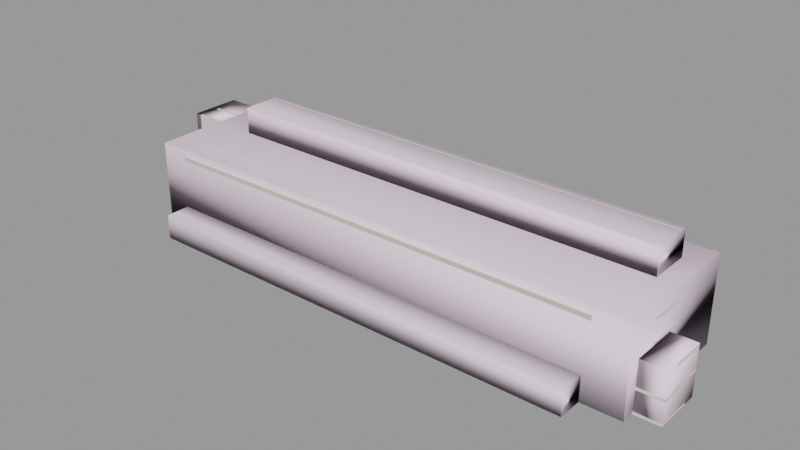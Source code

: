 # Source: metal_pile.blend  (saved by Blender 2.92.15; exported with 4.5.12 LTS)
import bpy
from mathutils import Matrix  # noqa: F401  (used for matrix-valued properties, if any)

bpy.ops.wm.read_factory_settings(use_empty=True)
scene = bpy.context.scene
scene.name = 'metal_pile.qc'

# ---- collections
col_metal_pile = bpy.data.collections.new('metal_pile'); scene.collection.children.link(col_metal_pile)

# ---- materials (node trees are filled in below, after node groups)
mat_metal_pile = bpy.data.materials.new('metal_pile')
mat_metal_pile.use_transparent_shadow = False
mat_metal_pile.diffuse_color = (0.6986, 0.7066, 0.6201, 1.0)
mat_phy = bpy.data.materials.new('  phy')
mat_phy.use_transparent_shadow = False
mat_phy.diffuse_color = (0.9705, 0.8036, 0.9426, 1.0)

# ---- material node trees

# ---- meshes
me_metal_pile_reference = bpy.data.meshes.new('metal_pile_reference')
me_metal_pile_reference.from_pydata([(46.64, 15.94, -16.31), (46.64, 15.94, -10.32), (46.64, 14.45, -16.31), (46.64, 14.45, -10.32), (48.73, 9.804, -16.31), (48.73, 20.59, -16.31), (-87.01, 9.804, -16.31), (-87.01, 20.59, -16.31), (48.73, 9.804, -17.06), (48.73, 20.59, -17.06), (-87.01, 9.804, -17.06), (-87.01, 20.59, -17.06), (-84.92, 14.45, -10.32), (-84.92, 14.45, -16.31), (-84.92, 15.94, -10.32), (-84.92, 15.94, -16.31), (-62.26, 15.0, 16.32), (73.48, 15.0, 16.32), (-62.26, 4.454, 14.03), (73.48, 4.454, 14.03), (-62.26, 14.84, 17.06), (-62.26, 4.294, 14.77), (73.48, 4.294, 14.77), (73.48, 14.84, 17.06), (73.48, 5.725, 8.185), (73.48, 16.27, 10.48), (-62.26, 5.725, 8.185), (-62.26, 16.27, 10.48), (73.48, 5.885, 7.448), (73.48, 16.43, 9.739), (-62.26, 5.885, 7.448), (-62.26, 16.43, 9.739), (-60.17, 8.996, 15.02), (-60.17, 10.27, 9.172), (71.4, 8.996, 15.02), (71.4, 10.27, 9.172), (-60.17, 10.45, 15.34), (-60.17, 11.73, 9.489), (71.4, 10.45, 15.34), (71.4, 11.73, 9.489), (-66.51, -16.71, 7.385), (69.23, -16.71, 7.385), (-66.51, -13.92, -3.036), (69.23, -13.92, -3.036), (-66.51, -17.44, 7.19), (-66.51, -14.65, -3.231), (69.23, -14.65, -3.231), (69.23, -17.44, 7.19), (69.23, -8.137, -1.487), (69.23, -10.93, 8.934), (-66.51, -8.137, -1.487), (-66.51, -10.93, 8.934), (69.23, -7.408, -1.292), (69.23, -10.2, 9.129), (-66.51, -7.408, -1.292), (-66.51, -10.2, 9.129), (-64.42, -15.12, 1.454), (-64.42, -9.34, 3.003), (67.15, -15.12, 1.454), (67.15, -9.34, 3.003), (-64.42, -15.51, 2.895), (-64.42, -9.726, 4.444), (67.15, -15.51, 2.895), (67.15, -9.726, 4.444), (-56.22, 4.428, 4.665), (79.52, 4.428, 4.665), (-56.22, -6.36, 4.665), (79.52, -6.36, 4.665), (-56.22, 4.428, 5.419), (-56.22, -6.36, 5.419), (79.52, -6.36, 5.419), (79.52, 4.428, 5.419), (79.52, -6.36, -1.32), (79.52, 4.428, -1.32), (-56.22, -6.36, -1.32), (-56.22, 4.428, -1.32), (79.52, -6.36, -2.074), (79.52, 4.428, -2.074), (-56.22, -6.36, -2.074), (-56.22, 4.428, -2.074), (-54.13, -1.712, 4.665), (-54.13, -1.712, -1.32), (77.43, -1.712, 4.665), (77.43, -1.712, -1.32), (-54.13, -0.2199, 4.665), (-54.13, -0.2199, -1.32), (77.43, -0.2199, 4.665), (77.43, -0.2199, -1.32), (-84.97, 5.671, 8.769), (50.78, 5.671, 8.769), (-84.97, 5.671, -2.02), (50.78, 5.671, -2.02), (-84.97, 4.917, 8.769), (-84.97, 4.917, -2.02), (50.78, 4.917, -2.02), (50.78, 4.917, 8.769), (50.78, 11.66, -2.02), (50.78, 11.66, 8.769), (-84.97, 11.66, -2.02), (-84.97, 11.66, 8.769), (50.78, 12.41, -2.02), (50.78, 12.41, 8.769), (-84.97, 12.41, -2.02), (-84.97, 12.41, 8.769), (-82.88, 5.671, 2.628), (-82.88, 11.66, 2.628), (48.69, 5.671, 2.628), (48.69, 11.66, 2.628), (-82.88, 5.671, 4.12), (-82.88, 11.66, 4.12), (48.69, 5.671, 4.12), (48.69, 11.66, 4.12), (-71.52, 24.31, 4.51), (64.22, 24.31, 4.51), (-71.52, 13.73, 6.619), (64.22, 13.73, 6.619), (-71.52, 24.46, 5.249), (-71.52, 13.88, 7.358), (64.22, 13.88, 7.358), (64.22, 24.46, 5.249), (64.22, 12.56, 0.7497), (64.22, 23.14, -1.36), (-71.52, 12.56, 0.7497), (-71.52, 23.14, -1.36), (64.22, 12.42, 0.01029), (64.22, 23.0, -2.099), (-71.52, 12.42, 0.01029), (-71.52, 23.0, -2.099), (-69.44, 18.29, 5.71), (-69.44, 17.12, -0.1591), (62.13, 18.29, 5.71), (62.13, 17.12, -0.1591), (-69.44, 19.75, 5.419), (-69.44, 18.58, -0.4508), (62.13, 19.75, 5.419), (62.13, 18.58, -0.4508), (-56.77, -15.84, 1.271), (78.98, -15.84, 1.271), (-56.77, -15.84, -9.518), (78.98, -15.84, -9.518), (-56.77, -16.6, 1.271), (-56.77, -16.6, -9.518), (78.98, -16.6, -9.518), (78.98, -16.6, 1.271), (78.98, -9.856, -9.518), (78.98, -9.856, 1.271), (-56.77, -9.856, -9.518), (-56.77, -9.856, 1.271), (78.98, -9.102, -9.518), (78.98, -9.102, 1.271), (-56.77, -9.102, -9.518), (-56.77, -9.102, 1.271), (-54.68, -15.84, -4.87), (-54.68, -9.856, -4.87), (76.89, -15.84, -4.87), (76.89, -9.856, -4.87), (-54.68, -15.84, -3.378), (-54.68, -9.856, -3.378), (76.89, -15.84, -3.378), (76.89, -9.856, -3.378), (-48.73, 1.557, -2.833), (87.01, 1.557, -2.833), (-48.73, -9.232, -2.833), (87.01, -9.232, -2.833), (-48.73, 1.557, -2.079), (-48.73, -9.232, -2.079), (87.01, -9.232, -2.079), (87.01, 1.557, -2.079), (87.01, -9.232, -8.818), (87.01, 1.557, -8.818), (-48.73, -9.232, -8.818), (-48.73, 1.557, -8.818), (87.01, -9.232, -9.572), (87.01, 1.557, -9.572), (-48.73, -9.232, -9.572), (-48.73, 1.557, -9.572), (-46.64, -4.584, -2.833), (-46.64, -4.584, -8.818), (84.92, -4.584, -2.833), (84.92, -4.584, -8.818), (-46.64, -3.091, -2.833), (-46.64, -3.091, -8.818), (84.92, -3.091, -2.833), (84.92, -3.091, -8.818), (-66.13, 13.26, -2.833), (69.62, 13.26, -2.833), (-66.13, 2.472, -2.833), (69.62, 2.472, -2.833), (-66.13, 13.26, -2.079), (-66.13, 2.472, -2.079), (69.62, 2.472, -2.079), (69.62, 13.26, -2.079), (69.62, 2.472, -8.818), (69.62, 13.26, -8.818), (-66.13, 2.472, -8.818), (-66.13, 13.26, -8.818), (69.62, 2.472, -9.572), (69.62, 13.26, -9.572), (-66.13, 2.472, -9.572), (-66.13, 13.26, -9.572), (-64.04, 7.12, -2.833), (-64.04, 7.12, -8.818), (67.53, 7.12, -2.833), (67.53, 7.12, -8.818), (-64.04, 8.612, -2.833), (-64.04, 8.612, -8.818), (67.53, 8.612, -2.833), (67.53, 8.612, -8.818), (-75.56, 24.15, -2.833), (60.19, 24.15, -2.833), (-75.56, 13.36, -2.833), (60.19, 13.36, -2.833), (-75.56, 24.15, -2.079), (-75.56, 13.36, -2.079), (60.19, 13.36, -2.079), (60.19, 24.15, -2.079), (60.19, 13.36, -8.818), (60.19, 24.15, -8.818), (-75.56, 13.36, -8.818), (-75.56, 24.15, -8.818), (60.19, 13.36, -9.572), (60.19, 24.15, -9.572), (-75.56, 13.36, -9.572), (-75.56, 24.15, -9.572), (-73.47, 18.01, -2.833), (-73.47, 18.01, -8.818), (58.1, 18.01, -2.833), (58.1, 18.01, -8.818), (-73.47, 19.5, -2.833), (-73.47, 19.5, -8.818), (58.1, 19.5, -2.833), (58.1, 19.5, -8.818), (-68.09, -13.67, -10.32), (67.65, -13.67, -10.32), (-68.09, -24.46, -10.32), (67.65, -24.46, -10.32), (-68.09, -13.67, -9.568), (-68.09, -24.46, -9.568), (67.65, -24.46, -9.568), (67.65, -13.67, -9.568), (67.65, -24.46, -16.31), (67.65, -13.67, -16.31), (-68.09, -24.46, -16.31), (-68.09, -13.67, -16.31), (67.65, -24.46, -17.06), (67.65, -13.67, -17.06), (-68.09, -24.46, -17.06), (-68.09, -13.67, -17.06), (-66.0, -19.81, -10.32), (-66.0, -19.81, -16.31), (65.56, -19.81, -10.32), (65.56, -19.81, -16.31), (-66.0, -18.32, -10.32), (-66.0, -18.32, -16.31), (65.56, -18.32, -10.32), (65.56, -18.32, -16.31), (-48.73, -2.321, -10.32), (87.01, -2.321, -10.32), (-48.73, -13.11, -10.32), (87.01, -13.11, -10.32), (-48.73, -2.321, -9.568), (-48.73, -13.11, -9.568), (87.01, -13.11, -9.568), (87.01, -2.321, -9.568), (87.01, -13.11, -16.31), (87.01, -2.321, -16.31), (-48.73, -13.11, -16.31), (-48.73, -2.321, -16.31), (87.01, -13.11, -17.06), (87.01, -2.321, -17.06), (-48.73, -13.11, -17.06), (-48.73, -2.321, -17.06), (-46.64, -8.461, -10.32), (-46.64, -8.461, -16.31), (84.92, -8.461, -10.32), (84.92, -8.461, -16.31), (-46.64, -6.969, -10.32), (-46.64, -6.969, -16.31), (84.92, -6.969, -10.32), (84.92, -6.969, -16.31), (-75.74, 9.383, -10.32), (60.0, 9.383, -10.32), (-75.74, -1.406, -10.32), (60.0, -1.406, -10.32), (-75.74, 9.383, -9.568), (-75.74, -1.406, -9.568), (60.0, -1.406, -9.568), (60.0, 9.383, -9.568), (60.0, -1.406, -16.31), (60.0, 9.383, -16.31), (-75.74, -1.406, -16.31), (-75.74, 9.383, -16.31), (60.0, -1.406, -17.06), (60.0, 9.383, -17.06), (-75.74, -1.406, -17.06), (-75.74, 9.383, -17.06), (-73.66, 3.242, -10.32), (-73.66, 3.242, -16.31), (57.91, 3.242, -10.32), (57.91, 3.242, -16.31), (-73.66, 4.734, -10.32), (-73.66, 4.734, -16.31), (57.91, 4.734, -10.32), (57.91, 4.734, -16.31), (-87.01, 20.59, -10.32), (48.73, 20.59, -10.32), (-87.01, 9.804, -10.32), (48.73, 9.804, -10.32), (-87.01, 20.59, -9.568), (-87.01, 9.804, -9.568), (48.73, 9.804, -9.568), (48.73, 20.59, -9.568)], [], [(0, 1, 2), (1, 3, 2), (4, 5, 6), (5, 7, 6), (8, 9, 4), (9, 5, 4), (10, 8, 6), (8, 4, 6), (11, 10, 7), (10, 6, 7), (7, 5, 11), (5, 9, 11), (11, 9, 10), (9, 8, 10), (12, 13, 3), (13, 2, 3), (14, 15, 12), (15, 13, 12), (1, 0, 14), (0, 15, 14), (16, 17, 18), (17, 19, 18), (16, 18, 20), (18, 21, 20), (19, 17, 22), (17, 23, 22), (20, 23, 16), (23, 17, 16), (21, 22, 20), (22, 23, 20), (18, 19, 21), (19, 22, 21), (24, 25, 26), (25, 27, 26), (28, 29, 24), (29, 25, 24), (30, 28, 26), (28, 24, 26), (31, 30, 27), (30, 26, 27), (27, 25, 31), (25, 29, 31), (31, 29, 30), (29, 28, 30), (32, 33, 34), (33, 35, 34), (36, 37, 32), (37, 33, 32), (38, 39, 36), (39, 37, 36), (39, 38, 35), (38, 34, 35), (40, 41, 42), (41, 43, 42), (40, 42, 44), (42, 45, 44), (43, 41, 46), (41, 47, 46), (44, 47, 40), (47, 41, 40), (45, 46, 44), (46, 47, 44), (42, 43, 45), (43, 46, 45), (48, 49, 50), (49, 51, 50), (52, 53, 48), (53, 49, 48), (54, 52, 50), (52, 48, 50), (55, 54, 51), (54, 50, 51), (51, 49, 55), (49, 53, 55), (55, 53, 54), (53, 52, 54), (56, 57, 58), (57, 59, 58), (60, 61, 56), (61, 57, 56), (62, 63, 60), (63, 61, 60), (63, 62, 59), (62, 58, 59), (64, 65, 66), (65, 67, 66), (64, 66, 68), (66, 69, 68), (67, 65, 70), (65, 71, 70), (68, 71, 64), (71, 65, 64), (69, 70, 68), (70, 71, 68), (66, 67, 69), (67, 70, 69), (72, 73, 74), (73, 75, 74), (76, 77, 72), (77, 73, 72), (78, 76, 74), (76, 72, 74), (79, 78, 75), (78, 74, 75), (75, 73, 79), (73, 77, 79), (79, 77, 78), (77, 76, 78), (80, 81, 82), (81, 83, 82), (84, 85, 80), (85, 81, 80), (86, 87, 84), (87, 85, 84), (87, 86, 83), (86, 82, 83), (88, 89, 90), (89, 91, 90), (88, 90, 92), (90, 93, 92), (91, 89, 94), (89, 95, 94), (92, 95, 88), (95, 89, 88), (93, 94, 92), (94, 95, 92), (90, 91, 93), (91, 94, 93), (96, 97, 98), (97, 99, 98), (100, 101, 96), (101, 97, 96), (102, 100, 98), (100, 96, 98), (103, 102, 99), (102, 98, 99), (99, 97, 103), (97, 101, 103), (103, 101, 102), (101, 100, 102), (104, 105, 106), (105, 107, 106), (108, 109, 104), (109, 105, 104), (110, 111, 108), (111, 109, 108), (111, 110, 107), (110, 106, 107), (112, 113, 114), (113, 115, 114), (112, 114, 116), (114, 117, 116), (115, 113, 118), (113, 119, 118), (116, 119, 112), (119, 113, 112), (117, 118, 116), (118, 119, 116), (114, 115, 117), (115, 118, 117), (120, 121, 122), (121, 123, 122), (124, 125, 120), (125, 121, 120), (126, 124, 122), (124, 120, 122), (127, 126, 123), (126, 122, 123), (123, 121, 127), (121, 125, 127), (127, 125, 126), (125, 124, 126), (128, 129, 130), (129, 131, 130), (132, 133, 128), (133, 129, 128), (134, 135, 132), (135, 133, 132), (135, 134, 131), (134, 130, 131), (136, 137, 138), (137, 139, 138), (136, 138, 140), (138, 141, 140), (139, 137, 142), (137, 143, 142), (140, 143, 136), (143, 137, 136), (141, 142, 140), (142, 143, 140), (138, 139, 141), (139, 142, 141), (144, 145, 146), (145, 147, 146), (148, 149, 144), (149, 145, 144), (150, 148, 146), (148, 144, 146), (151, 150, 147), (150, 146, 147), (147, 145, 151), (145, 149, 151), (151, 149, 150), (149, 148, 150), (152, 153, 154), (153, 155, 154), (156, 157, 152), (157, 153, 152), (158, 159, 156), (159, 157, 156), (159, 158, 155), (158, 154, 155), (160, 161, 162), (161, 163, 162), (160, 162, 164), (162, 165, 164), (163, 161, 166), (161, 167, 166), (164, 167, 160), (167, 161, 160), (165, 166, 164), (166, 167, 164), (162, 163, 165), (163, 166, 165), (168, 169, 170), (169, 171, 170), (172, 173, 168), (173, 169, 168), (174, 172, 170), (172, 168, 170), (175, 174, 171), (174, 170, 171), (171, 169, 175), (169, 173, 175), (175, 173, 174), (173, 172, 174), (176, 177, 178), (177, 179, 178), (180, 181, 176), (181, 177, 176), (182, 183, 180), (183, 181, 180), (183, 182, 179), (182, 178, 179), (184, 185, 186), (185, 187, 186), (184, 186, 188), (186, 189, 188), (187, 185, 190), (185, 191, 190), (188, 191, 184), (191, 185, 184), (189, 190, 188), (190, 191, 188), (186, 187, 189), (187, 190, 189), (192, 193, 194), (193, 195, 194), (196, 197, 192), (197, 193, 192), (198, 196, 194), (196, 192, 194), (199, 198, 195), (198, 194, 195), (195, 193, 199), (193, 197, 199), (199, 197, 198), (197, 196, 198), (200, 201, 202), (201, 203, 202), (204, 205, 200), (205, 201, 200), (206, 207, 204), (207, 205, 204), (207, 206, 203), (206, 202, 203), (208, 209, 210), (209, 211, 210), (208, 210, 212), (210, 213, 212), (211, 209, 214), (209, 215, 214), (212, 215, 208), (215, 209, 208), (213, 214, 212), (214, 215, 212), (210, 211, 213), (211, 214, 213), (216, 217, 218), (217, 219, 218), (220, 221, 216), (221, 217, 216), (222, 220, 218), (220, 216, 218), (223, 222, 219), (222, 218, 219), (219, 217, 223), (217, 221, 223), (223, 221, 222), (221, 220, 222), (224, 225, 226), (225, 227, 226), (228, 229, 224), (229, 225, 224), (230, 231, 228), (231, 229, 228), (231, 230, 227), (230, 226, 227), (232, 233, 234), (233, 235, 234), (232, 234, 236), (234, 237, 236), (235, 233, 238), (233, 239, 238), (236, 239, 232), (239, 233, 232), (237, 238, 236), (238, 239, 236), (234, 235, 237), (235, 238, 237), (240, 241, 242), (241, 243, 242), (244, 245, 240), (245, 241, 240), (246, 244, 242), (244, 240, 242), (247, 246, 243), (246, 242, 243), (243, 241, 247), (241, 245, 247), (247, 245, 246), (245, 244, 246), (248, 249, 250), (249, 251, 250), (252, 253, 248), (253, 249, 248), (254, 255, 252), (255, 253, 252), (255, 254, 251), (254, 250, 251), (256, 257, 258), (257, 259, 258), (256, 258, 260), (258, 261, 260), (259, 257, 262), (257, 263, 262), (260, 263, 256), (263, 257, 256), (261, 262, 260), (262, 263, 260), (258, 259, 261), (259, 262, 261), (264, 265, 266), (265, 267, 266), (268, 269, 264), (269, 265, 264), (270, 268, 266), (268, 264, 266), (271, 270, 267), (270, 266, 267), (267, 265, 271), (265, 269, 271), (271, 269, 270), (269, 268, 270), (272, 273, 274), (273, 275, 274), (276, 277, 272), (277, 273, 272), (278, 279, 276), (279, 277, 276), (279, 278, 275), (278, 274, 275), (280, 281, 282), (281, 283, 282), (280, 282, 284), (282, 285, 284), (283, 281, 286), (281, 287, 286), (284, 287, 280), (287, 281, 280), (285, 286, 284), (286, 287, 284), (282, 283, 285), (283, 286, 285), (288, 289, 290), (289, 291, 290), (292, 293, 288), (293, 289, 288), (294, 292, 290), (292, 288, 290), (295, 294, 291), (294, 290, 291), (291, 289, 295), (289, 293, 295), (295, 293, 294), (293, 292, 294), (296, 297, 298), (297, 299, 298), (300, 301, 296), (301, 297, 296), (302, 303, 300), (303, 301, 300), (303, 302, 299), (302, 298, 299), (304, 305, 306), (305, 307, 306), (304, 306, 308), (306, 309, 308), (307, 305, 310), (305, 311, 310), (308, 311, 304), (311, 305, 304), (309, 310, 308), (310, 311, 308), (306, 307, 309), (307, 310, 309)])
me_metal_pile_reference.polygons.foreach_set('use_smooth', [True] * 416)
_k = set([(0, 1), (2, 3), (4, 5), (4, 6), (4, 8), (5, 7), (5, 9), (6, 7), (6, 10), (7, 11), (8, 9), (8, 10), (9, 11), (10, 11), (12, 13), (14, 15), (16, 17), (16, 18), (16, 20), (17, 19), (17, 23), (18, 19), (18, 21), (19, 22), (20, 21), (20, 23), (21, 22), (22, 23), (24, 25), (24, 26), (24, 28), (25, 27), (25, 29), (26, 27), (26, 30), (27, 31), (28, 29), (28, 30), (29, 31), (30, 31), (32, 33), (34, 35), (36, 37), (38, 39), (40, 41), (40, 42), (40, 44), (41, 43), (41, 47), (42, 43), (42, 45), (43, 46), (44, 45), (44, 47), (45, 46), (46, 47), (48, 49), (48, 50), (48, 52), (49, 51), (49, 53), (50, 51), (50, 54), (51, 55), (52, 53), (52, 54), (53, 55), (54, 55), (56, 57), (58, 59), (60, 61), (62, 63), (64, 65), (64, 66), (64, 68), (65, 67), (65, 71), (66, 67), (66, 69), (67, 70), (68, 69), (68, 71), (69, 70), (70, 71), (72, 73), (72, 74), (72, 76), (73, 75), (73, 77), (74, 75), (74, 78), (75, 79), (76, 77), (76, 78), (77, 79), (78, 79), (80, 81), (82, 83), (84, 85), (86, 87), (88, 89), (88, 90), (88, 92), (89, 91), (89, 95), (90, 91), (90, 93), (91, 94), (92, 93), (92, 95), (93, 94), (94, 95), (96, 97), (96, 98), (96, 100), (97, 99), (97, 101), (98, 99), (98, 102), (99, 103), (100, 101), (100, 102), (101, 103), (102, 103), (104, 105), (106, 107), (108, 109), (110, 111), (112, 113), (112, 114), (112, 116), (113, 115), (113, 119), (114, 115), (114, 117), (115, 118), (116, 117), (116, 119), (117, 118), (118, 119), (120, 121), (120, 122), (120, 124), (121, 123), (121, 125), (122, 123), (122, 126), (123, 127), (124, 125), (124, 126), (125, 127), (126, 127), (128, 129), (130, 131), (132, 133), (134, 135), (136, 137), (136, 138), (136, 140), (137, 139), (137, 143), (138, 139), (138, 141), (139, 142), (140, 141), (140, 143), (141, 142), (142, 143), (144, 145), (144, 146), (144, 148), (145, 147), (145, 149), (146, 147), (146, 150), (147, 151), (148, 149), (148, 150), (149, 151), (150, 151), (152, 153), (154, 155), (156, 157), (158, 159), (160, 161), (160, 162), (160, 164), (161, 163), (161, 167), (162, 163), (162, 165), (163, 166), (164, 165), (164, 167), (165, 166), (166, 167), (168, 169), (168, 170), (168, 172), (169, 171), (169, 173), (170, 171), (170, 174), (171, 175), (172, 173), (172, 174), (173, 175), (174, 175), (176, 177), (178, 179), (180, 181), (182, 183), (184, 185), (184, 186), (184, 188), (185, 187), (185, 191), (186, 187), (186, 189), (187, 190), (188, 189), (188, 191), (189, 190), (190, 191), (192, 193), (192, 194), (192, 196), (193, 195), (193, 197), (194, 195), (194, 198), (195, 199), (196, 197), (196, 198), (197, 199), (198, 199), (200, 201), (202, 203), (204, 205), (206, 207), (208, 209), (208, 210), (208, 212), (209, 211), (209, 215), (210, 211), (210, 213), (211, 214), (212, 213), (212, 215), (213, 214), (214, 215), (216, 217), (216, 218), (216, 220), (217, 219), (217, 221), (218, 219), (218, 222), (219, 223), (220, 221), (220, 222), (221, 223), (222, 223), (224, 225), (226, 227), (228, 229), (230, 231), (232, 233), (232, 234), (232, 236), (233, 235), (233, 239), (234, 235), (234, 237), (235, 238), (236, 237), (236, 239), (237, 238), (238, 239), (240, 241), (240, 242), (240, 244), (241, 243), (241, 245), (242, 243), (242, 246), (243, 247), (244, 245), (244, 246), (245, 247), (246, 247), (248, 249), (250, 251), (252, 253), (254, 255), (256, 257), (256, 258), (256, 260), (257, 259), (257, 263), (258, 259), (258, 261), (259, 262), (260, 261), (260, 263), (261, 262), (262, 263), (264, 265), (264, 266), (264, 268), (265, 267), (265, 269), (266, 267), (266, 270), (267, 271), (268, 269), (268, 270), (269, 271), (270, 271), (272, 273), (274, 275), (276, 277), (278, 279), (280, 281), (280, 282), (280, 284), (281, 283), (281, 287), (282, 283), (282, 285), (283, 286), (284, 285), (284, 287), (285, 286), (286, 287), (288, 289), (288, 290), (288, 292), (289, 291), (289, 293), (290, 291), (290, 294), (291, 295), (292, 293), (292, 294), (293, 295), (294, 295), (296, 297), (298, 299), (300, 301), (302, 303), (304, 305), (304, 306), (304, 308), (305, 307), (305, 311), (306, 307), (306, 309), (307, 310), (308, 309), (308, 311), (309, 310), (310, 311)])
me_metal_pile_reference.attributes.new('sharp_edge', 'BOOLEAN', 'EDGE').data.foreach_set('value', [ (min(e.vertices), max(e.vertices)) in _k for e in me_metal_pile_reference.edges])
_uv = me_metal_pile_reference.uv_layers.new(name='UVMap')
_uv.uv.foreach_set('vector', [0.9733, 0.3838, 0.9733, 0.4082, 0.9703, 0.3838, 0.9733, 0.4082, 0.9703, 0.4082, 0.9703, 0.3838, 0.7028, 0.2733, 0.7028, 0.2306, 0.9713, 0.2733, 0.7028, 0.2306, 0.9713, 0.2306, 0.9713, 0.2733, 0.7035, 0.2807, 0.7035, 0.3234, 0.702, 0.2807, 0.7035, 0.3234, 0.702, 0.3234, 0.702, 0.2807, 0.9719, 0.2807, 0.7035, 0.2807, 0.9719, 0.2777, 0.7035, 0.2807, 0.7035, 0.2777, 0.9719, 0.2777, 0.9719, 0.3234, 0.9719, 0.2807, 0.9734, 0.3234, 0.9719, 0.2807, 0.9734, 0.2807, 0.9734, 0.3234, 0.9719, 0.3264, 0.7035, 0.3264, 0.9719, 0.3234, 0.7035, 0.3264, 0.7035, 0.3234, 0.9719, 0.3234, 0.9719, 0.3234, 0.7035, 0.3234, 0.9719, 0.2807, 0.7035, 0.3234, 0.7035, 0.2807, 0.9719, 0.2807, 0.7018, 0.4082, 0.7018, 0.3838, 0.9703, 0.4082, 0.7018, 0.3838, 0.9703, 0.3838, 0.9703, 0.4082, 0.6987, 0.4082, 0.6987, 0.3838, 0.7018, 0.4082, 0.6987, 0.3838, 0.7018, 0.3838, 0.7018, 0.4082, 0.7023, 0.4377, 0.7023, 0.4133, 0.9707, 0.4377, 0.7023, 0.4133, 0.9707, 0.4133, 0.9707, 0.4377, 0.2955, 0.2271, 0.564, 0.2271, 0.2955, 0.2698, 0.564, 0.2271, 0.564, 0.2698, 0.2955, 0.2698, 0.5664, 0.3303, 0.5664, 0.373, 0.5649, 0.3303, 0.5664, 0.373, 0.5649, 0.373, 0.5649, 0.3303, 0.295, 0.373, 0.295, 0.3303, 0.2965, 0.373, 0.295, 0.3303, 0.2965, 0.3303, 0.2965, 0.373, 0.5649, 0.3303, 0.2965, 0.3303, 0.5649, 0.3274, 0.2965, 0.3303, 0.2965, 0.3274, 0.5649, 0.3274, 0.5649, 0.373, 0.2965, 0.373, 0.5649, 0.3303, 0.2965, 0.373, 0.2965, 0.3303, 0.5649, 0.3303, 0.5649, 0.376, 0.2965, 0.376, 0.5649, 0.373, 0.2965, 0.376, 0.2965, 0.373, 0.5649, 0.373, 0.2956, 0.27, 0.2956, 0.2273, 0.5641, 0.27, 0.2956, 0.2273, 0.5641, 0.2273, 0.5641, 0.27, 0.297, 0.278, 0.297, 0.3206, 0.2955, 0.278, 0.297, 0.3206, 0.2955, 0.3206, 0.2955, 0.278, 0.5655, 0.278, 0.297, 0.278, 0.5655, 0.275, 0.297, 0.278, 0.297, 0.275, 0.5655, 0.275, 0.5655, 0.3206, 0.5655, 0.278, 0.567, 0.3206, 0.5655, 0.278, 0.567, 0.278, 0.567, 0.3206, 0.5655, 0.3236, 0.297, 0.3236, 0.5655, 0.3206, 0.297, 0.3236, 0.297, 0.3206, 0.5655, 0.3206, 0.5655, 0.3206, 0.297, 0.3206, 0.5655, 0.278, 0.297, 0.3206, 0.297, 0.278, 0.5655, 0.278, 0.2953, 0.4055, 0.2953, 0.381, 0.5638, 0.4055, 0.2953, 0.381, 0.5638, 0.381, 0.5638, 0.4055, 0.2923, 0.4055, 0.2923, 0.381, 0.2953, 0.4055, 0.2923, 0.381, 0.2953, 0.381, 0.2953, 0.4055, 0.2958, 0.435, 0.2958, 0.4106, 0.5642, 0.435, 0.2958, 0.4106, 0.5642, 0.4106, 0.5642, 0.435, 0.5668, 0.381, 0.5668, 0.4055, 0.5638, 0.381, 0.5668, 0.4055, 0.5638, 0.4055, 0.5638, 0.381, 0.7659, 0.9897, 0.7659, 0.4528, 0.7872, 0.9897, 0.7659, 0.4528, 0.7872, 0.4528, 0.7872, 0.9897, 0.8175, 0.4478, 0.8388, 0.4478, 0.8175, 0.4508, 0.8388, 0.4478, 0.8388, 0.4508, 0.8175, 0.4508, 0.8388, 0.9908, 0.8175, 0.9908, 0.8388, 0.9878, 0.8175, 0.9908, 0.8175, 0.9878, 0.8388, 0.9878, 0.8175, 0.4508, 0.8175, 0.9878, 0.816, 0.4508, 0.8175, 0.9878, 0.816, 0.9878, 0.816, 0.4508, 0.8388, 0.4508, 0.8388, 0.9878, 0.8175, 0.4508, 0.8388, 0.9878, 0.8175, 0.9878, 0.8175, 0.4508, 0.8403, 0.4508, 0.8403, 0.9878, 0.8388, 0.4508, 0.8403, 0.9878, 0.8388, 0.9878, 0.8388, 0.4508, 0.7873, 0.9895, 0.766, 0.9895, 0.7873, 0.4525, 0.766, 0.9895, 0.766, 0.4525, 0.7873, 0.4525, 0.7913, 0.9867, 0.8127, 0.9867, 0.7913, 0.9897, 0.8127, 0.9867, 0.8127, 0.9897, 0.7913, 0.9897, 0.7913, 0.4498, 0.7913, 0.9867, 0.7898, 0.4498, 0.7913, 0.9867, 0.7898, 0.9867, 0.7898, 0.4498, 0.8127, 0.4498, 0.7913, 0.4498, 0.8127, 0.4468, 0.7913, 0.4498, 0.7913, 0.4468, 0.8127, 0.4468, 0.8141, 0.4498, 0.8141, 0.9867, 0.8127, 0.4498, 0.8141, 0.9867, 0.8127, 0.9867, 0.8127, 0.4498, 0.8127, 0.4498, 0.8127, 0.9867, 0.7913, 0.4498, 0.8127, 0.9867, 0.7913, 0.9867, 0.7913, 0.4498, 0.8551, 0.9901, 0.8429, 0.9901, 0.8551, 0.4531, 0.8429, 0.9901, 0.8429, 0.4531, 0.8551, 0.4531, 0.8551, 0.9962, 0.8429, 0.9962, 0.8551, 0.9901, 0.8429, 0.9962, 0.8429, 0.9901, 0.8551, 0.9901, 0.8698, 0.9892, 0.8576, 0.9892, 0.8698, 0.4522, 0.8576, 0.9892, 0.8576, 0.4522, 0.8698, 0.4522, 0.8429, 0.4471, 0.8551, 0.4471, 0.8429, 0.4531, 0.8551, 0.4471, 0.8551, 0.4531, 0.8429, 0.4531, 0.1465, 0.9881, 0.1465, 0.4512, 0.1678, 0.9881, 0.1465, 0.4512, 0.1678, 0.4512, 0.1678, 0.9881, 0.1981, 0.4462, 0.2194, 0.4462, 0.1981, 0.4492, 0.2194, 0.4462, 0.2194, 0.4492, 0.1981, 0.4492, 0.2194, 0.9891, 0.1981, 0.9891, 0.2194, 0.9861, 0.1981, 0.9891, 0.1981, 0.9861, 0.2194, 0.9861, 0.1981, 0.4492, 0.1981, 0.9861, 0.1966, 0.4492, 0.1981, 0.9861, 0.1966, 0.9861, 0.1966, 0.4492, 0.2194, 0.4492, 0.2194, 0.9861, 0.1981, 0.4492, 0.2194, 0.9861, 0.1981, 0.9861, 0.1981, 0.4492, 0.2209, 0.4492, 0.2209, 0.9861, 0.2194, 0.4492, 0.2209, 0.9861, 0.2194, 0.9861, 0.2194, 0.4492, 0.1679, 0.9878, 0.1466, 0.9878, 0.1679, 0.4509, 0.1466, 0.9878, 0.1466, 0.4509, 0.1679, 0.4509, 0.1719, 0.9851, 0.1932, 0.9851, 0.1719, 0.9881, 0.1932, 0.9851, 0.1932, 0.9881, 0.1719, 0.9881, 0.1719, 0.4481, 0.1719, 0.9851, 0.1704, 0.4481, 0.1719, 0.9851, 0.1704, 0.9851, 0.1704, 0.4481, 0.1932, 0.4481, 0.1719, 0.4481, 0.1932, 0.4452, 0.1719, 0.4481, 0.1719, 0.4452, 0.1932, 0.4452, 0.1947, 0.4481, 0.1947, 0.9851, 0.1932, 0.4481, 0.1947, 0.9851, 0.1932, 0.9851, 0.1932, 0.4481, 0.1932, 0.4481, 0.1932, 0.9851, 0.1719, 0.4481, 0.1932, 0.9851, 0.1719, 0.9851, 0.1719, 0.4481, 0.2356, 0.9884, 0.2234, 0.9884, 0.2356, 0.4515, 0.2234, 0.9884, 0.2234, 0.4515, 0.2356, 0.4515, 0.2356, 0.9945, 0.2234, 0.9945, 0.2356, 0.9884, 0.2234, 0.9945, 0.2234, 0.9884, 0.2356, 0.9884, 0.2504, 0.9875, 0.2382, 0.9875, 0.2504, 0.4506, 0.2382, 0.9875, 0.2382, 0.4506, 0.2504, 0.4506, 0.2234, 0.4454, 0.2356, 0.4454, 0.2234, 0.4515, 0.2356, 0.4454, 0.2356, 0.4515, 0.2234, 0.4515, 0.8935, 0.9915, 0.8935, 0.4546, 0.9148, 0.9915, 0.8935, 0.4546, 0.9148, 0.4546, 0.9148, 0.9915, 0.9451, 0.4496, 0.9664, 0.4496, 0.9451, 0.4526, 0.9664, 0.4496, 0.9664, 0.4526, 0.9451, 0.4526, 0.9664, 0.9925, 0.9451, 0.9925, 0.9664, 0.9896, 0.9451, 0.9925, 0.9451, 0.9896, 0.9664, 0.9896, 0.9451, 0.4526, 0.9451, 0.9896, 0.9436, 0.4526, 0.9451, 0.9896, 0.9436, 0.9896, 0.9436, 0.4526, 0.9664, 0.4526, 0.9664, 0.9896, 0.9451, 0.4526, 0.9664, 0.9896, 0.9451, 0.9896, 0.9451, 0.4526, 0.9679, 0.4526, 0.9679, 0.9896, 0.9664, 0.4526, 0.9679, 0.9896, 0.9664, 0.9896, 0.9664, 0.4526, 0.9149, 0.9913, 0.8936, 0.9913, 0.9149, 0.4543, 0.8936, 0.9913, 0.8936, 0.4543, 0.9149, 0.4543, 0.9189, 0.9885, 0.9402, 0.9885, 0.9189, 0.9915, 0.9402, 0.9885, 0.9402, 0.9915, 0.9189, 0.9915, 0.9189, 0.4516, 0.9189, 0.9885, 0.9174, 0.4516, 0.9189, 0.9885, 0.9174, 0.9885, 0.9174, 0.4516, 0.9402, 0.4516, 0.9189, 0.4516, 0.9402, 0.4486, 0.9189, 0.4516, 0.9189, 0.4486, 0.9402, 0.4486, 0.9417, 0.4516, 0.9417, 0.9885, 0.9402, 0.4516, 0.9417, 0.9885, 0.9402, 0.9885, 0.9402, 0.4516, 0.9402, 0.4516, 0.9402, 0.9885, 0.9189, 0.4516, 0.9402, 0.9885, 0.9189, 0.9885, 0.9189, 0.4516, 0.9826, 0.9919, 0.9704, 0.9919, 0.9826, 0.4549, 0.9704, 0.9919, 0.9704, 0.4549, 0.9826, 0.4549, 0.9826, 0.998, 0.9704, 0.998, 0.9826, 0.9919, 0.9704, 0.998, 0.9704, 0.9919, 0.9826, 0.9919, 0.9974, 0.991, 0.9852, 0.991, 0.9974, 0.454, 0.9852, 0.991, 0.9852, 0.454, 0.9974, 0.454, 0.9704, 0.4488, 0.9826, 0.4488, 0.9704, 0.4549, 0.9826, 0.4488, 0.9826, 0.4549, 0.9704, 0.4549, 0.1554, 0.003652, 0.4239, 0.003652, 0.1554, 0.04633, 0.4239, 0.003652, 0.4239, 0.04633, 0.1554, 0.04633, 0.4263, 0.1069, 0.4263, 0.1496, 0.4249, 0.1069, 0.4263, 0.1496, 0.4249, 0.1496, 0.4249, 0.1069, 0.1549, 0.1496, 0.1549, 0.1069, 0.1564, 0.1496, 0.1549, 0.1069, 0.1564, 0.1069, 0.1564, 0.1496, 0.4249, 0.1069, 0.1564, 0.1069, 0.4249, 0.1039, 0.1564, 0.1069, 0.1564, 0.1039, 0.4249, 0.1039, 0.4249, 0.1496, 0.1564, 0.1496, 0.4249, 0.1069, 0.1564, 0.1496, 0.1564, 0.1069, 0.4249, 0.1069, 0.4249, 0.1525, 0.1564, 0.1525, 0.4249, 0.1496, 0.1564, 0.1525, 0.1564, 0.1496, 0.4249, 0.1496, 0.1555, 0.04656, 0.1555, 0.003888, 0.424, 0.04656, 0.1555, 0.003888, 0.424, 0.003888, 0.424, 0.04656, 0.1569, 0.05449, 0.1569, 0.09717, 0.1554, 0.05449, 0.1569, 0.09717, 0.1554, 0.09717, 0.1554, 0.05449, 0.4254, 0.05449, 0.1569, 0.05449, 0.4254, 0.05151, 0.1569, 0.05449, 0.1569, 0.05151, 0.4254, 0.05151, 0.4254, 0.09717, 0.4254, 0.05449, 0.4269, 0.09717, 0.4254, 0.05449, 0.4269, 0.05449, 0.4269, 0.09717, 0.4254, 0.1002, 0.1569, 0.1002, 0.4254, 0.09717, 0.1569, 0.1002, 0.1569, 0.09717, 0.4254, 0.09717, 0.4254, 0.09717, 0.1569, 0.09717, 0.4254, 0.05449, 0.1569, 0.09717, 0.1569, 0.05449, 0.4254, 0.05449, 0.1552, 0.182, 0.1552, 0.1576, 0.4237, 0.182, 0.1552, 0.1576, 0.4237, 0.1576, 0.4237, 0.182, 0.1522, 0.182, 0.1522, 0.1576, 0.1552, 0.182, 0.1522, 0.1576, 0.1552, 0.1576, 0.1552, 0.182, 0.1557, 0.2115, 0.1557, 0.1871, 0.4242, 0.2115, 0.1557, 0.1871, 0.4242, 0.1871, 0.4242, 0.2115, 0.4267, 0.1576, 0.4267, 0.182, 0.4237, 0.1576, 0.4267, 0.182, 0.4237, 0.182, 0.4237, 0.1576, 0.6453, 0.9915, 0.6453, 0.4546, 0.6666, 0.9915, 0.6453, 0.4546, 0.6666, 0.4546, 0.6666, 0.9915, 0.6969, 0.4496, 0.7182, 0.4496, 0.6969, 0.4526, 0.7182, 0.4496, 0.7182, 0.4526, 0.6969, 0.4526, 0.7182, 0.9925, 0.6969, 0.9925, 0.7182, 0.9896, 0.6969, 0.9925, 0.6969, 0.9896, 0.7182, 0.9896, 0.6969, 0.4526, 0.6969, 0.9896, 0.6954, 0.4526, 0.6969, 0.9896, 0.6954, 0.9896, 0.6954, 0.4526, 0.7182, 0.4526, 0.7182, 0.9896, 0.6969, 0.4526, 0.7182, 0.9896, 0.6969, 0.9896, 0.6969, 0.4526, 0.7197, 0.4526, 0.7197, 0.9896, 0.7182, 0.4526, 0.7197, 0.9896, 0.7182, 0.9896, 0.7182, 0.4526, 0.6667, 0.9913, 0.6454, 0.9913, 0.6667, 0.4543, 0.6454, 0.9913, 0.6454, 0.4543, 0.6667, 0.4543, 0.6707, 0.9885, 0.692, 0.9885, 0.6707, 0.9915, 0.692, 0.9885, 0.692, 0.9915, 0.6707, 0.9915, 0.6707, 0.4516, 0.6707, 0.9885, 0.6692, 0.4516, 0.6707, 0.9885, 0.6692, 0.9885, 0.6692, 0.4516, 0.692, 0.4516, 0.6707, 0.4516, 0.692, 0.4486, 0.6707, 0.4516, 0.6707, 0.4486, 0.692, 0.4486, 0.6935, 0.4516, 0.6935, 0.9885, 0.692, 0.4516, 0.6935, 0.9885, 0.692, 0.9885, 0.692, 0.4516, 0.692, 0.4516, 0.692, 0.9885, 0.6707, 0.4516, 0.692, 0.9885, 0.6707, 0.9885, 0.6707, 0.4516, 0.7345, 0.9919, 0.7222, 0.9919, 0.7345, 0.4549, 0.7222, 0.9919, 0.7222, 0.4549, 0.7345, 0.4549, 0.7345, 0.998, 0.7222, 0.998, 0.7345, 0.9919, 0.7222, 0.998, 0.7222, 0.9919, 0.7345, 0.9919, 0.7492, 0.991, 0.737, 0.991, 0.7492, 0.454, 0.737, 0.991, 0.737, 0.454, 0.7492, 0.454, 0.7222, 0.4488, 0.7345, 0.4488, 0.7222, 0.4549, 0.7345, 0.4488, 0.7345, 0.4549, 0.7222, 0.4549, 0.2741, 0.9886, 0.2741, 0.4516, 0.2955, 0.9886, 0.2741, 0.4516, 0.2955, 0.4516, 0.2955, 0.9886, 0.3257, 0.4467, 0.3471, 0.4467, 0.3257, 0.4497, 0.3471, 0.4467, 0.3471, 0.4497, 0.3257, 0.4497, 0.3471, 0.9896, 0.3257, 0.9896, 0.3471, 0.9866, 0.3257, 0.9896, 0.3257, 0.9866, 0.3471, 0.9866, 0.3257, 0.4497, 0.3257, 0.9866, 0.3243, 0.4497, 0.3257, 0.9866, 0.3243, 0.9866, 0.3243, 0.4497, 0.3471, 0.4497, 0.3471, 0.9866, 0.3257, 0.4497, 0.3471, 0.9866, 0.3257, 0.9866, 0.3257, 0.4497, 0.3486, 0.4497, 0.3486, 0.9866, 0.3471, 0.4497, 0.3486, 0.9866, 0.3471, 0.9866, 0.3471, 0.4497, 0.2956, 0.9883, 0.2742, 0.9883, 0.2956, 0.4514, 0.2742, 0.9883, 0.2742, 0.4514, 0.2956, 0.4514, 0.2995, 0.9856, 0.3209, 0.9856, 0.2995, 0.9885, 0.3209, 0.9856, 0.3209, 0.9885, 0.2995, 0.9885, 0.2995, 0.4486, 0.2995, 0.9856, 0.2981, 0.4486, 0.2995, 0.9856, 0.2981, 0.9856, 0.2981, 0.4486, 0.3209, 0.4486, 0.2995, 0.4486, 0.3209, 0.4456, 0.2995, 0.4486, 0.2995, 0.4456, 0.3209, 0.4456, 0.3224, 0.4486, 0.3224, 0.9856, 0.3209, 0.4486, 0.3224, 0.9856, 0.3209, 0.9856, 0.3209, 0.4486, 0.3209, 0.4486, 0.3209, 0.9856, 0.2995, 0.4486, 0.3209, 0.9856, 0.2995, 0.9856, 0.2995, 0.4486, 0.3633, 0.9889, 0.3511, 0.9889, 0.3633, 0.452, 0.3511, 0.9889, 0.3511, 0.452, 0.3633, 0.452, 0.3633, 0.995, 0.3511, 0.995, 0.3633, 0.9889, 0.3511, 0.995, 0.3511, 0.9889, 0.3633, 0.9889, 0.3781, 0.988, 0.3658, 0.988, 0.3781, 0.4511, 0.3658, 0.988, 0.3658, 0.4511, 0.3781, 0.4511, 0.3511, 0.4459, 0.3633, 0.4459, 0.3511, 0.452, 0.3633, 0.4459, 0.3633, 0.452, 0.3511, 0.452, 0.01214, 0.9848, 0.01214, 0.4479, 0.03348, 0.9848, 0.01214, 0.4479, 0.03348, 0.4479, 0.03348, 0.9848, 0.06375, 0.4429, 0.08509, 0.4429, 0.06375, 0.4459, 0.08509, 0.4429, 0.08509, 0.4459, 0.06375, 0.4459, 0.08509, 0.9858, 0.06375, 0.9858, 0.08509, 0.9828, 0.06375, 0.9858, 0.06375, 0.9828, 0.08509, 0.9828, 0.06375, 0.4459, 0.06375, 0.9828, 0.06226, 0.4459, 0.06375, 0.9828, 0.06226, 0.9828, 0.06226, 0.4459, 0.08509, 0.4459, 0.08509, 0.9828, 0.06375, 0.4459, 0.08509, 0.9828, 0.06375, 0.9828, 0.06375, 0.4459, 0.08658, 0.4459, 0.08658, 0.9828, 0.08509, 0.4459, 0.08658, 0.9828, 0.08509, 0.9828, 0.08509, 0.4459, 0.03359, 0.9845, 0.01225, 0.9845, 0.03359, 0.4476, 0.01225, 0.9845, 0.01225, 0.4476, 0.03359, 0.4476, 0.03756, 0.9818, 0.0589, 0.9818, 0.03756, 0.9848, 0.0589, 0.9818, 0.0589, 0.9848, 0.03756, 0.9848, 0.03756, 0.4448, 0.03756, 0.9818, 0.03607, 0.4448, 0.03756, 0.9818, 0.03607, 0.9818, 0.03607, 0.4448, 0.0589, 0.4448, 0.03756, 0.4448, 0.0589, 0.4419, 0.03756, 0.4448, 0.03756, 0.4419, 0.0589, 0.4419, 0.06039, 0.4448, 0.06039, 0.9818, 0.0589, 0.4448, 0.06039, 0.9818, 0.0589, 0.9818, 0.0589, 0.4448, 0.0589, 0.4448, 0.0589, 0.9818, 0.03756, 0.4448, 0.0589, 0.9818, 0.03756, 0.9818, 0.03756, 0.4448, 0.1013, 0.9851, 0.0891, 0.9851, 0.1013, 0.4482, 0.0891, 0.9851, 0.0891, 0.4482, 0.1013, 0.4482, 0.1013, 0.9912, 0.0891, 0.9912, 0.1013, 0.9851, 0.0891, 0.9912, 0.0891, 0.9851, 0.1013, 0.9851, 0.1161, 0.9842, 0.1039, 0.9842, 0.1161, 0.4473, 0.1039, 0.9842, 0.1039, 0.4473, 0.1161, 0.4473, 0.0891, 0.4421, 0.1013, 0.4421, 0.0891, 0.4482, 0.1013, 0.4421, 0.1013, 0.4482, 0.0891, 0.4482, 0.00806, 0.2271, 0.2765, 0.2271, 0.00806, 0.2698, 0.2765, 0.2271, 0.2765, 0.2698, 0.00806, 0.2698, 0.279, 0.3303, 0.279, 0.373, 0.2775, 0.3303, 0.279, 0.373, 0.2775, 0.373, 0.2775, 0.3303, 0.007557, 0.373, 0.007557, 0.3303, 0.009048, 0.373, 0.007557, 0.3303, 0.009048, 0.3303, 0.009048, 0.373, 0.2775, 0.3303, 0.009048, 0.3303, 0.2775, 0.3273, 0.009048, 0.3303, 0.009048, 0.3273, 0.2775, 0.3273, 0.2775, 0.373, 0.009048, 0.373, 0.2775, 0.3303, 0.009048, 0.373, 0.009048, 0.3303, 0.2775, 0.3303, 0.2775, 0.376, 0.009048, 0.376, 0.2775, 0.373, 0.009048, 0.376, 0.009048, 0.373, 0.2775, 0.373, 0.008199, 0.27, 0.008199, 0.2273, 0.2767, 0.27, 0.008199, 0.2273, 0.2767, 0.2273, 0.2767, 0.27, 0.009571, 0.2779, 0.009571, 0.3206, 0.008079, 0.2779, 0.009571, 0.3206, 0.00808, 0.3206, 0.008079, 0.2779, 0.278, 0.2779, 0.009571, 0.2779, 0.278, 0.275, 0.009571, 0.2779, 0.009571, 0.275, 0.278, 0.275, 0.278, 0.3206, 0.278, 0.2779, 0.2795, 0.3206, 0.278, 0.2779, 0.2795, 0.2779, 0.2795, 0.3206, 0.278, 0.3236, 0.009571, 0.3236, 0.278, 0.3206, 0.009571, 0.3236, 0.009571, 0.3206, 0.278, 0.3206, 0.278, 0.3206, 0.009571, 0.3206, 0.278, 0.2779, 0.009571, 0.3206, 0.009571, 0.2779, 0.278, 0.2779, 0.00789, 0.4054, 0.00789, 0.381, 0.2764, 0.4054, 0.00789, 0.381, 0.2764, 0.381, 0.2764, 0.4054, 0.004845, 0.4054, 0.004845, 0.381, 0.00789, 0.4054, 0.004845, 0.381, 0.00789, 0.381, 0.00789, 0.4054, 0.008348, 0.435, 0.008348, 0.4105, 0.2768, 0.435, 0.008348, 0.4105, 0.2768, 0.4105, 0.2768, 0.435, 0.2794, 0.381, 0.2794, 0.4054, 0.2764, 0.381, 0.2794, 0.4054, 0.2764, 0.4054, 0.2764, 0.381, 0.5235, 0.9897, 0.5235, 0.4528, 0.5449, 0.9897, 0.5235, 0.4528, 0.5449, 0.4528, 0.5449, 0.9897, 0.5751, 0.4478, 0.5965, 0.4478, 0.5751, 0.4508, 0.5965, 0.4478, 0.5965, 0.4508, 0.5751, 0.4508, 0.5965, 0.9908, 0.5751, 0.9908, 0.5965, 0.9878, 0.5751, 0.9908, 0.5751, 0.9878, 0.5965, 0.9878, 0.5751, 0.4508, 0.5751, 0.9878, 0.5737, 0.4508, 0.5751, 0.9878, 0.5737, 0.9878, 0.5737, 0.4508, 0.5965, 0.4508, 0.5965, 0.9878, 0.5751, 0.4508, 0.5965, 0.9878, 0.5751, 0.9878, 0.5751, 0.4508, 0.598, 0.4508, 0.598, 0.9878, 0.5965, 0.4508, 0.598, 0.9878, 0.5965, 0.9878, 0.5965, 0.4508, 0.545, 0.9895, 0.5236, 0.9895, 0.545, 0.4525, 0.5236, 0.9895, 0.5236, 0.4525, 0.545, 0.4525, 0.549, 0.9867, 0.5703, 0.9867, 0.549, 0.9897, 0.5703, 0.9867, 0.5703, 0.9897, 0.549, 0.9897, 0.549, 0.4498, 0.549, 0.9867, 0.5475, 0.4498, 0.549, 0.9867, 0.5475, 0.9867, 0.5475, 0.4498, 0.5703, 0.4498, 0.549, 0.4498, 0.5703, 0.4468, 0.549, 0.4498, 0.549, 0.4468, 0.5703, 0.4468, 0.5718, 0.4498, 0.5718, 0.9867, 0.5703, 0.4498, 0.5718, 0.9867, 0.5703, 0.9867, 0.5703, 0.4498, 0.5703, 0.4498, 0.5703, 0.9867, 0.549, 0.4498, 0.5703, 0.9867, 0.549, 0.9867, 0.549, 0.4498, 0.6127, 0.9901, 0.6005, 0.9901, 0.6127, 0.4531, 0.6005, 0.9901, 0.6005, 0.4531, 0.6127, 0.4531, 0.6127, 0.9962, 0.6005, 0.9962, 0.6127, 0.9901, 0.6005, 0.9962, 0.6005, 0.9901, 0.6127, 0.9901, 0.6275, 0.9892, 0.6153, 0.9892, 0.6275, 0.4522, 0.6153, 0.9892, 0.6153, 0.4522, 0.6275, 0.4522, 0.6005, 0.4471, 0.6127, 0.4471, 0.6005, 0.4531, 0.6127, 0.4471, 0.6127, 0.4531, 0.6005, 0.4531, 0.3978, 0.9911, 0.3978, 0.4541, 0.4192, 0.9911, 0.3978, 0.4541, 0.4192, 0.4541, 0.4192, 0.9911, 0.4494, 0.4492, 0.4708, 0.4492, 0.4494, 0.4521, 0.4708, 0.4492, 0.4708, 0.4521, 0.4494, 0.4521, 0.4708, 0.9921, 0.4494, 0.9921, 0.4708, 0.9891, 0.4494, 0.9921, 0.4494, 0.9891, 0.4708, 0.9891, 0.4494, 0.4521, 0.4494, 0.9891, 0.4479, 0.4521, 0.4494, 0.9891, 0.4479, 0.9891, 0.4479, 0.4521, 0.4708, 0.4521, 0.4708, 0.9891, 0.4494, 0.4521, 0.4708, 0.9891, 0.4494, 0.9891, 0.4494, 0.4521, 0.4723, 0.4521, 0.4723, 0.9891, 0.4708, 0.4521, 0.4723, 0.9891, 0.4708, 0.9891, 0.4708, 0.4521, 0.4193, 0.9908, 0.3979, 0.9908, 0.4193, 0.4538, 0.3979, 0.9908, 0.3979, 0.4538, 0.4193, 0.4538, 0.4232, 0.988, 0.4446, 0.988, 0.4232, 0.991, 0.4446, 0.988, 0.4446, 0.991, 0.4232, 0.991, 0.4232, 0.4511, 0.4232, 0.988, 0.4218, 0.4511, 0.4232, 0.988, 0.4218, 0.988, 0.4218, 0.4511, 0.4446, 0.4511, 0.4232, 0.4511, 0.4446, 0.4481, 0.4232, 0.4511, 0.4232, 0.4481, 0.4446, 0.4481, 0.4461, 0.4511, 0.4461, 0.988, 0.4446, 0.4511, 0.4461, 0.988, 0.4446, 0.988, 0.4446, 0.4511, 0.4446, 0.4511, 0.4446, 0.988, 0.4232, 0.4511, 0.4446, 0.988, 0.4232, 0.988, 0.4232, 0.4511, 0.487, 0.9914, 0.4748, 0.9914, 0.487, 0.4545, 0.4748, 0.9914, 0.4748, 0.4545, 0.487, 0.4545, 0.487, 0.9975, 0.4748, 0.9975, 0.487, 0.9914, 0.4748, 0.9975, 0.4748, 0.9914, 0.487, 0.9914, 0.5018, 0.9905, 0.4895, 0.9905, 0.5018, 0.4535, 0.4895, 0.9905, 0.4895, 0.4535, 0.5018, 0.4535, 0.4748, 0.4484, 0.487, 0.4484, 0.4748, 0.4545, 0.487, 0.4484, 0.487, 0.4545, 0.4748, 0.4545, 0.5565, 0.008697, 0.826, 0.008697, 0.5565, 0.05155, 0.826, 0.008697, 0.826, 0.05155, 0.5565, 0.05155, 0.8285, 0.1124, 0.8285, 0.1552, 0.827, 0.1124, 0.8285, 0.1552, 0.827, 0.1552, 0.827, 0.1124, 0.556, 0.1552, 0.556, 0.1124, 0.5575, 0.1552, 0.556, 0.1124, 0.5575, 0.1124, 0.5575, 0.1552, 0.827, 0.1124, 0.5575, 0.1124, 0.827, 0.1094, 0.5575, 0.1124, 0.5575, 0.1094, 0.827, 0.1094, 0.827, 0.1552, 0.5575, 0.1552, 0.827, 0.1124, 0.5575, 0.1552, 0.5575, 0.1124, 0.827, 0.1124, 0.827, 0.1582, 0.5575, 0.1582, 0.827, 0.1552, 0.5575, 0.1582, 0.5575, 0.1552, 0.827, 0.1552, 0.5566, 0.05179, 0.5566, 0.008934, 0.8262, 0.05179, 0.5566, 0.008934, 0.8262, 0.008935, 0.8262, 0.05179, 0.558, 0.05975, 0.558, 0.1026, 0.5565, 0.05975, 0.558, 0.1026, 0.5565, 0.1026, 0.5565, 0.05975, 0.8276, 0.05975, 0.558, 0.05975, 0.8276, 0.05675, 0.558, 0.05975, 0.558, 0.05675, 0.8276, 0.05675, 0.8276, 0.1026, 0.8276, 0.05975, 0.8291, 0.1026, 0.8276, 0.05975, 0.8291, 0.05975, 0.8291, 0.1026, 0.8276, 0.1056, 0.558, 0.1056, 0.8276, 0.1026, 0.558, 0.1056, 0.558, 0.1026, 0.8276, 0.1026, 0.8276, 0.1026, 0.558, 0.1026, 0.8276, 0.05975, 0.558, 0.1026, 0.558, 0.05975, 0.8276, 0.05975, 0.5563, 0.1878, 0.5563, 0.1633, 0.8259, 0.1878, 0.5563, 0.1633, 0.8259, 0.1633, 0.8259, 0.1878, 0.5532, 0.1878, 0.5532, 0.1633, 0.5563, 0.1878, 0.5532, 0.1633, 0.5563, 0.1633, 0.5563, 0.1878, 0.5568, 0.2174, 0.5568, 0.1929, 0.8263, 0.2174, 0.5568, 0.1929, 0.8263, 0.1929, 0.8263, 0.2174, 0.8289, 0.1633, 0.8289, 0.1878, 0.8259, 0.1633, 0.8289, 0.1878, 0.8259, 0.1878, 0.8259, 0.1633, 0.702, 0.2299, 0.9704, 0.2299, 0.702, 0.2725, 0.9704, 0.2299, 0.9704, 0.2725, 0.702, 0.2725, 0.9729, 0.3331, 0.9729, 0.3758, 0.9714, 0.3331, 0.9729, 0.3758, 0.9714, 0.3758, 0.9714, 0.3331, 0.7015, 0.3758, 0.7015, 0.3331, 0.703, 0.3758, 0.7015, 0.3331, 0.703, 0.3331, 0.703, 0.3758, 0.9714, 0.3331, 0.703, 0.3331, 0.9714, 0.3301, 0.703, 0.3331, 0.703, 0.3301, 0.9714, 0.3301, 0.9714, 0.3758, 0.703, 0.3758, 0.9714, 0.3331, 0.703, 0.3758, 0.703, 0.3331, 0.9714, 0.3331, 0.9714, 0.3788, 0.703, 0.3788, 0.9714, 0.3758, 0.703, 0.3788, 0.703, 0.3758, 0.9714, 0.3758])
me_metal_pile_reference.materials.append(mat_metal_pile)
me_metal_pile_reference.use_remesh_fix_poles = True
me_metal_pile_reference.use_remesh_preserve_attributes = False
me_metal_pile_reference.use_mirror_vertex_groups = False
me_metal_pile_reference.update()
me_metal_pile_reference.normals_split_custom_set([tuple(v) for v in zip(*[iter([1.0, 0.0, 0.0, 1.0, 0.0, 0.0, 1.0, 0.0, 0.0, 1.0, 0.0, 0.0, 1.0, 0.0, 0.0, 1.0, 0.0, 0.0, 0.0, -3.536e-07, 1.0, 0.0, -3.536e-07, 1.0, 0.0, -3.536e-07, 1.0, 0.0, -3.536e-07, 1.0, 0.0, -3.536e-07, 1.0, 0.0, -3.536e-07, 1.0, 1.0, 0.0, 0.0, 1.0, -2.418e-07, 0.0, 1.0, -1.124e-08, 0.0, 1.0, -2.418e-07, 0.0, 1.0, -2.531e-07, 0.0, 1.0, -1.124e-08, 0.0, 4.215e-08, -1.0, 0.0, 4.215e-08, -1.0, 0.0, 4.215e-08, -1.0, 0.0, 4.215e-08, -1.0, 0.0, 4.215e-08, -1.0, 0.0, 4.215e-08, -1.0, 0.0, -1.0, 0.0, 0.0, -1.0, -8.849e-07, 0.0, -1.0, -4.112e-08, 0.0, -1.0, -8.849e-07, 0.0, -1.0, -9.261e-07, 0.0, -1.0, -4.112e-08, 0.0, -4.215e-08, 1.0, 0.0, -4.215e-08, 1.0, 0.0, -4.215e-08, 1.0, 0.0, -4.215e-08, 1.0, 0.0, -4.215e-08, 1.0, 0.0, -4.215e-08, 1.0, 0.0, 0.0, 3.536e-07, -1.0, -7.874e-09, 3.536e-07, -1.0, -4.186e-10, 3.536e-07, -1.0, -7.874e-09, 3.536e-07, -1.0, -8.293e-09, 3.536e-07, -1.0, -4.186e-10, 3.536e-07, -1.0, 4.349e-08, -1.0, -3.101e-07, 4.349e-08, -1.0, -3.101e-07, 4.349e-08, -1.0, -3.101e-07, 4.349e-08, -1.0, -3.101e-07, 4.349e-08, -1.0, -3.101e-07, 4.349e-08, -1.0, -3.101e-07, -1.0, 0.0, 0.0, -1.0, 0.0, 0.0, -1.0, 0.0, 0.0, -1.0, 0.0, 0.0, -1.0, 0.0, 0.0, -1.0, 0.0, 0.0, -4.349e-08, 1.0, 6.201e-07, -4.349e-08, 1.0, 6.022e-07, -4.349e-08, 1.0, 1.794e-08, -4.349e-08, 1.0, 6.022e-07, -4.349e-08, 1.0, 0.0, -4.349e-08, 1.0, 1.794e-08, 0.0, 0.2124, -0.9772, -8.348e-09, 0.2124, -0.9772, -4.438e-10, 0.2124, -0.9772, -8.348e-09, 0.2124, -0.9772, -8.791e-09, 0.2124, -0.9772, -4.438e-10, 0.2124, -0.9772, -1.0, 0.0, 0.0, -1.0, -3.585e-06, 0.0, -1.0, -1.666e-07, 0.0, -1.0, -3.585e-06, 0.0, -1.0, -3.752e-06, 0.0, -1.0, -1.666e-07, 0.0, 1.0, -1.876e-06, 0.0, 1.0, -8.33e-08, 0.0, 1.0, -1.792e-06, 0.0, 1.0, -8.33e-08, 0.0, 1.0, 0.0, 0.0, 1.0, -1.792e-06, 0.0, -3.727e-08, 0.9772, 0.2124, -4.291e-08, 0.9772, 0.2124, -3.729e-08, 0.9772, 0.2124, -4.291e-08, 0.9772, 0.2124, -4.293e-08, 0.9772, 0.2124, -3.729e-08, 0.9772, 0.2124, 0.0, -0.2124, 0.9772, 7.874e-09, -0.2124, 0.9772, 4.186e-10, -0.2124, 0.9772, 7.874e-09, -0.2124, 0.9772, 8.293e-09, -0.2124, 0.9772, 4.186e-10, -0.2124, 0.9772, 5.125e-08, -0.9772, -0.2124, 3.956e-08, -0.9772, -0.2124, 5.121e-08, -0.9772, -0.2124, 3.956e-08, -0.9772, -0.2124, 3.952e-08, -0.9772, -0.2124, 5.121e-08, -0.9772, -0.2124, 1.042e-08, -0.2124, 0.9772, 1.042e-08, -0.2124, 0.9772, 1.042e-08, -0.2124, 0.9772, 1.042e-08, -0.2124, 0.9772, 1.042e-08, -0.2124, 0.9772, 1.042e-08, -0.2124, 0.9772, 1.0, 0.0, 0.0, 1.0, 0.0, 0.0, 1.0, 0.0, 0.0, 1.0, 0.0, 0.0, 1.0, 0.0, 0.0, 1.0, 0.0, 0.0, 3.96e-08, -0.9772, -0.2124, 5.144e-08, -0.9772, -0.2124, 3.964e-08, -0.9772, -0.2124, 5.144e-08, -0.9772, -0.2124, 5.148e-08, -0.9772, -0.2124, 3.964e-08, -0.9772, -0.2124, -1.0, 0.0, 0.0, -1.0, 0.0, 0.0, -1.0, 0.0, 0.0, -1.0, 0.0, 0.0, -1.0, 0.0, 0.0, -1.0, 0.0, 0.0, -3.96e-08, 0.9772, 0.2124, -4.311e-08, 0.9772, 0.2124, -3.961e-08, 0.9772, 0.2124, -4.311e-08, 0.9772, 0.2124, -4.312e-08, 0.9772, 0.2124, -3.961e-08, 0.9772, 0.2124, 0.0, 0.2124, -0.9772, -1.399e-08, 0.2124, -0.9772, -7.436e-10, 0.2124, -0.9772, -1.399e-08, 0.2124, -0.9772, -1.473e-08, 0.2124, -0.9772, -7.436e-10, 0.2124, -0.9772, 4.118e-08, -0.9772, -0.2124, 4.125e-08, -0.9772, -0.2124, 4.353e-08, -0.9772, -0.2124, 4.125e-08, -0.9772, -0.2124, 4.36e-08, -0.9772, -0.2124, 4.353e-08, -0.9772, -0.2124, -1.0, 6.834e-06, 0.0, -1.0, -4.708e-06, 0.0, -1.0, 4.708e-06, 0.0, -1.0, -4.708e-06, 0.0, -1.0, -6.834e-06, 0.0, -1.0, 4.708e-06, 0.0, -2.422e-08, 0.9772, 0.2124, -2.752e-08, 0.9772, 0.2124, -1.348e-07, 0.9772, 0.2124, -2.752e-08, 0.9772, 0.2124, -1.381e-07, 0.9772, 0.2124, -1.348e-07, 0.9772, 0.2124, 1.0, 0.0, 0.0, 1.0, 0.0, 0.0, 1.0, 0.0, 0.0, 1.0, 0.0, 0.0, 1.0, 0.0, 0.0, 1.0, 0.0, 0.0, -5.405e-08, 0.9659, 0.2588, -3.511e-08, 0.9659, 0.2588, -5.304e-08, 0.9659, 0.2588, -3.511e-08, 0.9659, 0.2588, -3.41e-08, 0.9659, 0.2588, -5.304e-08, 0.9659, 0.2588, -1.0, 1.501e-05, 0.0, -1.0, -1.367e-05, 0.0, -1.0, 1.367e-05, 0.0, -1.0, -1.367e-05, 0.0, -1.0, -1.501e-05, 0.0, -1.0, 1.367e-05, 0.0, 1.0, 0.0, 0.0, 1.0, 0.0, 0.0, 1.0, 0.0, 0.0, 1.0, 0.0, 0.0, 1.0, 0.0, 0.0, 1.0, 0.0, 0.0, 1.864e-08, -0.2588, 0.9659, 1.082e-08, -0.2588, 0.9659, 1.861e-08, -0.2588, 0.9659, 1.082e-08, -0.2588, 0.9659, 1.079e-08, -0.2588, 0.9659, 1.861e-08, -0.2588, 0.9659, 3.386e-08, -0.9659, -0.2588, 5.305e-08, -0.9659, -0.2588, 3.488e-08, -0.9659, -0.2588, 5.305e-08, -0.9659, -0.2588, 5.407e-08, -0.9659, -0.2588, 3.488e-08, -0.9659, -0.2588, -9.318e-09, 0.2588, -0.9659, -7.589e-09, 0.2588, -0.9659, -9.312e-09, 0.2588, -0.9659, -7.589e-09, 0.2588, -0.9659, -7.583e-09, 0.2588, -0.9659, -9.312e-09, 0.2588, -0.9659, 4.037e-08, -0.9659, -0.2588, 4.044e-08, -0.9659, -0.2588, 4.161e-08, -0.9659, -0.2588, 4.044e-08, -0.9659, -0.2588, 4.168e-08, -0.9659, -0.2588, 4.161e-08, -0.9659, -0.2588, 1.0, -1.501e-05, 0.0, 1.0, -6.664e-07, 0.0, 1.0, -1.434e-05, 0.0, 1.0, -6.664e-07, 0.0, 1.0, 0.0, 0.0, 1.0, -1.434e-05, 0.0, -1.165e-08, 0.2588, -0.9659, -1.256e-08, 0.2588, -0.9659, -1.165e-08, 0.2588, -0.9659, -1.256e-08, 0.2588, -0.9659, -1.256e-08, 0.2588, -0.9659, -1.165e-08, 0.2588, -0.9659, -1.0, 1.501e-05, 0.0, -1.0, -1.367e-05, 0.0, -1.0, 1.367e-05, 0.0, -1.0, -1.367e-05, 0.0, -1.0, -1.501e-05, 0.0, -1.0, 1.367e-05, 0.0, 9.318e-09, -0.2588, 0.9659, 1.44e-08, -0.2588, 0.9659, 9.336e-09, -0.2588, 0.9659, 1.44e-08, -0.2588, 0.9659, 1.442e-08, -0.2588, 0.9659, 9.336e-09, -0.2588, 0.9659, -4.037e-08, 0.9659, 0.2588, -4.458e-08, 0.9659, 0.2588, -4.06e-08, 0.9659, 0.2588, -4.458e-08, 0.9659, 0.2588, -4.48e-08, 0.9659, 0.2588, -4.06e-08, 0.9659, 0.2588, -1.211e-08, 0.2588, -0.9659, -1.204e-08, 0.2588, -0.9659, -9.759e-09, 0.2588, -0.9659, -1.204e-08, 0.2588, -0.9659, -9.689e-09, 0.2588, -0.9659, -9.759e-09, 0.2588, -0.9659, -1.0, -3.417e-06, 0.0, -1.0, 2.354e-06, 0.0, -1.0, -2.354e-06, 0.0, -1.0, 2.354e-06, 0.0, -1.0, 3.417e-06, 0.0, -1.0, -2.354e-06, 0.0, 2.907e-08, -0.2588, 0.9659, 2.907e-08, -0.2588, 0.9659, 2.907e-08, -0.2588, 0.9659, 2.907e-08, -0.2588, 0.9659, 2.907e-08, -0.2588, 0.9659, 2.907e-08, -0.2588, 0.9659, 1.0, -1.068e-07, 0.0, 1.0, -1.661e-08, 0.0, 1.0, -9.018e-08, 0.0, 1.0, -1.661e-08, 0.0, 1.0, 0.0, 0.0, 1.0, -9.018e-08, 0.0, 0.0, 2.652e-07, -1.0, 2.872e-09, 2.652e-07, -1.0, 1.527e-10, 2.652e-07, -1.0, 2.872e-09, 2.652e-07, -1.0, 3.024e-09, 2.652e-07, -1.0, 1.527e-10, 2.652e-07, -1.0, -1.0, 0.0, 0.0, -1.0, -6.223e-07, 0.0, -1.0, -2.892e-08, 0.0, -1.0, -6.223e-07, 0.0, -1.0, -6.513e-07, 0.0, -1.0, -2.892e-08, 0.0, 1.0, 0.0, 0.0, 1.0, -5.909e-07, 0.0, 1.0, -2.746e-08, 0.0, 1.0, -5.909e-07, 0.0, 1.0, -6.183e-07, 0.0, 1.0, -2.746e-08, 0.0, -3.513e-08, 1.0, 1.193e-06, -3.513e-08, 1.0, 1.193e-06, -3.513e-08, 1.0, 1.193e-06, -3.513e-08, 1.0, 1.193e-06, -3.513e-08, 1.0, 1.193e-06, -3.513e-08, 1.0, 1.193e-06, 0.0, -4.862e-07, 1.0, 3.827e-09, -4.862e-07, 1.0, 2.035e-10, -4.862e-07, 1.0, 3.827e-09, -4.862e-07, 1.0, 4.031e-09, -4.862e-07, 1.0, 2.035e-10, -4.862e-07, 1.0, 4.567e-08, -1.0, 0.0, 4.567e-08, -1.0, 0.0, 4.567e-08, -1.0, 0.0, 4.567e-08, -1.0, 0.0, 4.567e-08, -1.0, 0.0, 4.567e-08, -1.0, 0.0, -1.302e-09, -3.646e-07, 1.0, -1.171e-09, -3.646e-07, 1.0, 1.171e-09, -3.646e-07, 1.0, -1.171e-09, -3.646e-07, 1.0, 1.302e-09, -3.646e-07, 1.0, 1.171e-09, -3.646e-07, 1.0, 1.0, 9.379e-07, 0.0, 1.0, 4.661e-08, 0.0, 1.0, 8.965e-07, 0.0, 1.0, 4.661e-08, 0.0, 1.0, 5.188e-09, 0.0, 1.0, 8.965e-07, 0.0, 3.513e-08, -1.0, 0.0, 3.513e-08, -1.0, 0.0, 3.513e-08, -1.0, 0.0, 3.513e-08, -1.0, 0.0, 3.513e-08, -1.0, 0.0, 3.513e-08, -1.0, 0.0, -1.0, 0.0, 0.0, -1.0, -1.862e-08, 0.0, -1.0, -8.654e-10, 0.0, -1.0, -1.862e-08, 0.0, -1.0, -1.949e-08, 0.0, -1.0, -8.654e-10, 0.0, -3.513e-08, 1.0, 0.0, -3.513e-08, 1.0, 0.0, -3.513e-08, 1.0, 0.0, -3.513e-08, 1.0, 0.0, -3.513e-08, 1.0, 0.0, -3.513e-08, 1.0, 0.0, -5.21e-09, 3.757e-07, -1.0, 4.227e-09, 3.757e-07, -1.0, -4.708e-09, 3.757e-07, -1.0, 4.227e-09, 3.757e-07, -1.0, 4.729e-09, 3.757e-07, -1.0, -4.708e-09, 3.757e-07, -1.0, 3.805e-08, -1.0, -3.876e-07, 3.805e-08, -1.0, -3.853e-07, 3.805e-08, -1.0, -3.123e-07, 3.805e-08, -1.0, -3.853e-07, 3.805e-08, -1.0, -3.101e-07, 3.805e-08, -1.0, -3.123e-07, -1.0, 0.0, 0.0, -1.0, 0.0, 0.0, -1.0, 0.0, 0.0, -1.0, 0.0, 0.0, -1.0, 0.0, 0.0, -1.0, 0.0, 0.0, -3.794e-08, 1.0, 3.246e-07, -3.794e-08, 1.0, 3.25e-07, -3.794e-08, 1.0, 3.387e-07, -3.794e-08, 1.0, 3.25e-07, -3.794e-08, 1.0, 3.391e-07, -3.794e-08, 1.0, 3.387e-07, 1.0, 6.834e-06, 0.0, 1.0, 1.063e-06, 0.0, 1.0, 5.771e-06, 0.0, 1.0, 1.063e-06, 0.0, 1.0, 0.0, 0.0, 1.0, 5.771e-06, 0.0, -5.269e-08, 1.0, 4.168e-07, -4.269e-08, 1.0, 3.376e-07, -5.216e-08, 1.0, 4.126e-07, -4.269e-08, 1.0, 3.376e-07, -4.215e-08, 1.0, 3.334e-07, -5.216e-08, 1.0, 4.126e-07, -1.0, 0.0, 0.0, -1.0, 0.0, 0.0, -1.0, 0.0, 0.0, -1.0, 0.0, 0.0, -1.0, 0.0, 0.0, -1.0, 0.0, 0.0, 1.0, 0.0, 0.0, 1.0, 0.0, 0.0, 1.0, 0.0, 0.0, 1.0, 0.0, 0.0, 1.0, 0.0, 0.0, 1.0, 0.0, 0.0, -9.318e-09, 0.0, 1.0, 4.871e-09, 0.0, 1.0, -9.268e-09, 0.0, 1.0, 4.871e-09, 0.0, 1.0, 4.921e-09, 0.0, 1.0, -9.268e-09, 0.0, 1.0, 4.215e-08, -1.0, -4.168e-07, 5.216e-08, -1.0, -2.585e-07, 4.269e-08, -1.0, -4.084e-07, 5.216e-08, -1.0, -2.585e-07, 5.269e-08, -1.0, -2.501e-07, 4.269e-08, -1.0, -4.084e-07, 0.0, 0.0, -1.0, 7.569e-11, 0.0, -1.0, 2.681e-13, 0.0, -1.0, 7.569e-11, 0.0, -1.0, 7.596e-11, 0.0, -1.0, 2.681e-13, 0.0, -1.0, 4.918e-08, -1.0, -5.001e-07, 4.882e-08, -1.0, -4.917e-07, 4.251e-08, -1.0, -3.418e-07, 4.882e-08, -1.0, -4.917e-07, 4.215e-08, -1.0, -3.334e-07, 4.251e-08, -1.0, -3.418e-07, 1.0, 0.0, 0.0, 1.0, 0.0, 0.0, 1.0, 0.0, 0.0, 1.0, 0.0, 0.0, 1.0, 0.0, 0.0, 1.0, 0.0, 0.0, 0.0, 1.581e-06, -1.0, -2.983e-10, 1.581e-06, -1.0, -1.057e-12, 1.581e-06, -1.0, -2.983e-10, 1.581e-06, -1.0, -2.994e-10, 1.581e-06, -1.0, -1.057e-12, 1.581e-06, -1.0, -1.0, 0.0, 0.0, -1.0, -1.434e-05, 0.0, -1.0, -6.664e-07, 0.0, -1.0, -1.434e-05, 0.0, -1.0, -1.501e-05, 0.0, -1.0, -6.664e-07, 0.0, 9.318e-09, 0.0, 1.0, -7.186e-09, 0.0, 1.0, 9.259e-09, 0.0, 1.0, -7.186e-09, 0.0, 1.0, -7.244e-09, 0.0, 1.0, 9.259e-09, 0.0, 1.0, -4.215e-08, 1.0, 3.334e-07, -4.215e-08, 1.0, 1.751e-07, -4.215e-08, 1.0, 3.25e-07, -4.215e-08, 1.0, 1.751e-07, -4.215e-08, 1.0, 1.667e-07, -4.215e-08, 1.0, 3.25e-07, 0.0, 3.585e-07, -1.0, 0.0, 3.585e-07, -1.0, 0.0, 3.585e-07, -1.0, 0.0, 3.585e-07, -1.0, 0.0, 3.585e-07, -1.0, 0.0, 3.585e-07, -1.0, -1.0, 0.0, 0.0, -1.0, -4.469e-07, 0.0, -1.0, -8.232e-08, 0.0, -1.0, -4.469e-07, 0.0, -1.0, -5.293e-07, 0.0, -1.0, -8.232e-08, 0.0, 4.845e-09, -3.187e-07, 1.0, 4.564e-09, -3.187e-07, 1.0, -4.564e-09, -3.187e-07, 1.0, 4.564e-09, -3.187e-07, 1.0, -4.845e-09, -3.187e-07, 1.0, -4.564e-09, -3.187e-07, 1.0, 1.0, 0.0, 0.0, 1.0, 4.422e-07, 0.0, 1.0, 8.144e-08, 0.0, 1.0, 4.422e-07, 0.0, 1.0, 5.236e-07, 0.0, 1.0, 8.144e-08, 0.0, 5.21e-09, -0.1955, -0.9807, 9.803e-09, -0.1955, -0.9807, 5.454e-09, -0.1955, -0.9807, 9.803e-09, -0.1955, -0.9807, 1.005e-08, -0.1955, -0.9807, 5.454e-09, -0.1955, -0.9807, -1.0, 0.0, 0.0, -1.0, 0.0, 0.0, -1.0, 0.0, 0.0, -1.0, 0.0, 0.0, -1.0, 0.0, 0.0, -1.0, 0.0, 0.0, 1.0, 3.752e-06, 0.0, 1.0, 1.666e-07, 0.0, 1.0, 3.585e-06, 0.0, 1.0, 1.666e-07, 0.0, 1.0, 0.0, 0.0, 1.0, 3.585e-06, 0.0, -4.077e-08, 0.9807, -0.1955, -4.2e-08, 0.9807, -0.1955, -4.077e-08, 0.9807, -0.1955, -4.2e-08, 0.9807, -0.1955, -4.201e-08, 0.9807, -0.1955, -4.077e-08, 0.9807, -0.1955, -1.042e-08, 0.1955, 0.9807, -1.104e-08, 0.1955, 0.9807, -1.045e-08, 0.1955, 0.9807, -1.104e-08, 0.1955, 0.9807, -1.108e-08, 0.1955, 0.9807, -1.045e-08, 0.1955, 0.9807, 4.193e-08, -0.9807, 0.1955, 4.009e-08, -0.9807, 0.1955, 4.192e-08, -0.9807, 0.1955, 4.009e-08, -0.9807, 0.1955, 4.008e-08, -0.9807, 0.1955, 4.192e-08, -0.9807, 0.1955, -8.466e-09, 0.1955, 0.9807, -8.449e-09, 0.1955, 0.9807, -8.156e-09, 0.1955, 0.9807, -8.449e-09, 0.1955, 0.9807, -8.14e-09, 0.1955, 0.9807, -8.156e-09, 0.1955, 0.9807, 1.0, 3.752e-06, 0.0, 1.0, 1.666e-07, 0.0, 1.0, 3.585e-06, 0.0, 1.0, 1.666e-07, 0.0, 1.0, 0.0, 0.0, 1.0, 3.585e-06, 0.0, 4.135e-08, -0.9807, 0.1955, 4.132e-08, -0.9807, 0.1955, 4.135e-08, -0.9807, 0.1955, 4.132e-08, -0.9807, 0.1955, 4.132e-08, -0.9807, 0.1955, 4.135e-08, -0.9807, 0.1955, -1.0, 0.0, 0.0, -1.0, 0.0, 0.0, -1.0, 0.0, 0.0, -1.0, 0.0, 0.0, -1.0, 0.0, 0.0, -1.0, 0.0, 0.0, -4.135e-08, 0.9807, -0.1955, -4.136e-08, 0.9807, -0.1955, -4.135e-08, 0.9807, -0.1955, -4.136e-08, 0.9807, -0.1955, -4.136e-08, 0.9807, -0.1955, -4.135e-08, 0.9807, -0.1955, 9.117e-09, -0.1955, -0.9807, 7.957e-09, -0.1955, -0.9807, 9.055e-09, -0.1955, -0.9807, 7.957e-09, -0.1955, -0.9807, 7.895e-09, -0.1955, -0.9807, 9.055e-09, -0.1955, -0.9807, 4.239e-08, -0.9807, 0.1955, 4.241e-08, -0.9807, 0.1955, 4.298e-08, -0.9807, 0.1955, 4.241e-08, -0.9807, 0.1955, 4.3e-08, -0.9807, 0.1955, 4.298e-08, -0.9807, 0.1955, -1.0, 0.0, 0.0, -1.0, 0.0, 0.0, -1.0, 0.0, 0.0, -1.0, 0.0, 0.0, -1.0, 0.0, 0.0, -1.0, 0.0, 0.0, -5.995e-08, 0.9807, -0.1955, -5.997e-08, 0.9807, -0.1955, -6.054e-08, 0.9807, -0.1955, -5.997e-08, 0.9807, -0.1955, -6.056e-08, 0.9807, -0.1955, -6.054e-08, 0.9807, -0.1955, 1.0, -6.834e-06, 0.0, 1.0, 4.708e-06, 0.0, 1.0, -4.708e-06, 0.0, 1.0, 4.708e-06, 0.0, 1.0, 6.834e-06, 0.0, 1.0, -4.708e-06, 0.0, -4.918e-08, 1.0, 0.0, -4.918e-08, 1.0, 3.166e-07, -4.918e-08, 1.0, 1.683e-08, -4.918e-08, 1.0, 3.166e-07, -4.918e-08, 1.0, 3.334e-07, -4.918e-08, 1.0, 1.683e-08, -1.0, 0.0, 0.0, -1.0, 0.0, 0.0, -1.0, 0.0, 0.0, -1.0, 0.0, 0.0, -1.0, 0.0, 0.0, -1.0, 0.0, 0.0, 1.0, 0.0, 0.0, 1.0, 0.0, 0.0, 1.0, 0.0, 0.0, 1.0, 0.0, 0.0, 1.0, 0.0, 0.0, 1.0, 0.0, 0.0, 0.0, 0.0, 1.0, 3.576e-10, 0.0, 1.0, 1.267e-12, 0.0, 1.0, 3.576e-10, 0.0, 1.0, 3.588e-10, 0.0, 1.0, 1.267e-12, 0.0, 1.0, 4.215e-08, -1.0, 0.0, 4.215e-08, -1.0, -9.498e-07, 4.215e-08, -1.0, -5.049e-08, 4.215e-08, -1.0, -9.498e-07, 4.215e-08, -1.0, -1e-06, 4.215e-08, -1.0, -5.049e-08, 0.0, 0.0, -1.0, -2.015e-09, 0.0, -1.0, -7.139e-12, 0.0, -1.0, -2.015e-09, 0.0, -1.0, -2.022e-09, 0.0, -1.0, -7.139e-12, 0.0, -1.0, 4.918e-08, -1.0, -1.667e-07, 4.918e-08, -1.0, -1.667e-07, 4.918e-08, -1.0, -1.667e-07, 4.918e-08, -1.0, -1.667e-07, 4.918e-08, -1.0, -1.667e-07, 4.918e-08, -1.0, -1.667e-07, 1.0, 0.0, 0.0, 1.0, 0.0, 0.0, 1.0, 0.0, 0.0, 1.0, 0.0, 0.0, 1.0, 0.0, 0.0, 1.0, 0.0, 0.0, 0.0, 1.265e-06, -1.0, -2.351e-09, 1.265e-06, -1.0, -8.327e-12, 1.265e-06, -1.0, -2.351e-09, 1.265e-06, -1.0, -2.359e-09, 1.265e-06, -1.0, -8.327e-12, 1.265e-06, -1.0, -1.0, 0.0, 0.0, -1.0, 0.0, 0.0, -1.0, 0.0, 0.0, -1.0, 0.0, 0.0, -1.0, 0.0, 0.0, -1.0, 0.0, 0.0, 0.0, -1.423e-06, 1.0, 3.58e-10, -1.423e-06, 1.0, 1.268e-12, -1.423e-06, 1.0, 3.58e-10, -1.423e-06, 1.0, 3.592e-10, -1.423e-06, 1.0, 1.268e-12, -1.423e-06, 1.0, -4.918e-08, 1.0, 3.334e-07, -4.251e-08, 1.0, 1.751e-07, -4.882e-08, 1.0, 3.25e-07, -4.251e-08, 1.0, 1.751e-07, -4.215e-08, 1.0, 1.667e-07, -4.882e-08, 1.0, 3.25e-07, -4.845e-09, 3.187e-07, -1.0, -4.704e-09, 3.187e-07, -1.0, -1.402e-10, 3.187e-07, -1.0, -4.704e-09, 3.187e-07, -1.0, 0.0, 3.187e-07, -1.0, -1.402e-10, 3.187e-07, -1.0, -1.0, 0.0, 0.0, -1.0, 4.77e-07, 0.0, -1.0, 8.786e-08, 0.0, -1.0, 4.77e-07, 0.0, -1.0, 5.649e-07, 0.0, -1.0, 8.786e-08, 0.0, 0.0, -3.187e-07, 1.0, 0.0, -3.187e-07, 1.0, 0.0, -3.187e-07, 1.0, 0.0, -3.187e-07, 1.0, 0.0, -3.187e-07, 1.0, 0.0, -3.187e-07, 1.0, 1.0, 0.0, 0.0, 1.0, -3.209e-07, 0.0, 1.0, -5.911e-08, 0.0, 1.0, -3.209e-07, 0.0, 1.0, -3.8e-07, 0.0, 1.0, -5.911e-08, 0.0, 0.0, 2.652e-07, -1.0, 1.239e-09, 2.652e-07, -1.0, 6.588e-11, 2.652e-07, -1.0, 1.239e-09, 2.652e-07, -1.0, 1.305e-09, 2.652e-07, -1.0, 6.588e-11, 2.652e-07, -1.0, -1.0, -9.379e-07, 0.0, -1.0, 6.537e-07, 0.0, -1.0, -8.639e-07, 0.0, -1.0, 6.537e-07, 0.0, -1.0, 7.276e-07, 0.0, -1.0, -8.639e-07, 0.0, 1.0, -1.876e-06, 0.0, 1.0, 3.208e-07, 0.0, 1.0, -1.774e-06, 0.0, 1.0, 3.208e-07, 0.0, 1.0, 4.229e-07, 0.0, 1.0, -1.774e-06, 0.0, -4.479e-08, 1.0, 0.0, -4.479e-08, 1.0, 0.0, -4.479e-08, 1.0, 0.0, -4.479e-08, 1.0, 0.0, -4.479e-08, 1.0, 0.0, -4.479e-08, 1.0, 0.0, 0.0, -3.757e-07, 1.0, 9.231e-10, -3.757e-07, 1.0, 4.907e-11, -3.757e-07, 1.0, 9.231e-10, -3.757e-07, 1.0, 9.722e-10, -3.757e-07, 1.0, 4.907e-11, -3.757e-07, 1.0, 4.215e-08, -1.0, -2.385e-06, 4.915e-08, -1.0, -8.42e-09, 4.218e-08, -1.0, -2.377e-06, 4.915e-08, -1.0, -8.42e-09, 4.918e-08, -1.0, 0.0, 4.218e-08, -1.0, -2.377e-06, 0.0, -2.652e-07, 1.0, 5.259e-10, -2.652e-07, 1.0, 9.893e-09, -2.652e-07, 1.0, 5.259e-10, -2.652e-07, 1.0, 1.042e-08, -2.652e-07, 1.0, 9.893e-09, -2.652e-07, 1.0, 1.0, -1.876e-06, 0.0, 1.0, 1.045e-06, 0.0, 1.0, -1.74e-06, 0.0, 1.0, 1.045e-06, 0.0, 1.0, 1.181e-06, 0.0, 1.0, -1.74e-06, 0.0, 4.215e-08, -1.0, 0.0, 4.215e-08, -1.0, 0.0, 4.215e-08, -1.0, 0.0, 4.215e-08, -1.0, 0.0, 4.215e-08, -1.0, 0.0, 4.215e-08, -1.0, 0.0, -1.0, -9.379e-07, 0.0, -1.0, 4.492e-07, 0.0, -1.0, -8.734e-07, 0.0, -1.0, 4.492e-07, 0.0, -1.0, 5.136e-07, 0.0, -1.0, -8.734e-07, 0.0, -4.479e-08, 1.0, 1.193e-06, -4.391e-08, 1.0, 1.193e-06, -4.478e-08, 1.0, 1.193e-06, -4.391e-08, 1.0, 1.193e-06, -4.391e-08, 1.0, 1.193e-06, -4.478e-08, 1.0, 1.193e-06, -1.042e-08, 3.536e-07, -1.0, -2.295e-09, 3.536e-07, -1.0, -9.987e-09, 3.536e-07, -1.0, -2.295e-09, 3.536e-07, -1.0, -1.863e-09, 3.536e-07, -1.0, -9.987e-09, 3.536e-07, -1.0, 4.712e-08, -1.0, -3.101e-07, 4.701e-08, -1.0, -3.101e-07, 4.36e-08, -1.0, -3.101e-07, 4.701e-08, -1.0, -3.101e-07, 4.349e-08, -1.0, -3.101e-07, 4.36e-08, -1.0, -3.101e-07, -1.0, 0.0, 0.0, -1.0, 0.0, 0.0, -1.0, 0.0, 0.0, -1.0, 0.0, 0.0, -1.0, 0.0, 0.0, -1.0, 0.0, 0.0, -4.53e-08, 1.0, 3.101e-07, -4.53e-08, 1.0, 3.123e-07, -4.53e-08, 1.0, 3.853e-07, -4.53e-08, 1.0, 3.123e-07, -4.53e-08, 1.0, 3.876e-07, -4.53e-08, 1.0, 3.853e-07, 1.0, 0.0, 0.0, 1.0, 5.771e-06, 0.0, 1.0, 1.063e-06, 0.0, 1.0, 5.771e-06, 0.0, 1.0, 6.834e-06, 0.0, 1.0, 1.063e-06, 0.0, 0.0, 3.757e-07, -1.0, -2.11e-09, 3.757e-07, -1.0, -1.122e-10, 3.757e-07, -1.0, -2.11e-09, 3.757e-07, -1.0, -2.222e-09, 3.757e-07, -1.0, -1.122e-10, 3.757e-07, -1.0, -1.0, 9.379e-07, 0.0, -1.0, 1.539e-07, 0.0, -1.0, 9.015e-07, 0.0, -1.0, 1.539e-07, 0.0, -1.0, 1.175e-07, 0.0, -1.0, 9.015e-07, 0.0, 1.0, 0.0, 0.0, 1.0, -3.428e-07, 0.0, 1.0, -1.593e-08, 0.0, 1.0, -3.428e-07, 0.0, 1.0, -3.587e-07, 0.0, 1.0, -1.593e-08, 0.0, -4.215e-08, 1.0, 2.385e-06, -3.515e-08, 1.0, 2.385e-06, -4.213e-08, 1.0, 2.385e-06, -3.515e-08, 1.0, 2.385e-06, -3.513e-08, 1.0, 2.385e-06, -4.213e-08, 1.0, 2.385e-06, 0.0, -3.536e-07, 1.0, -5.86e-10, -3.536e-07, 1.0, -3.116e-11, -3.536e-07, 1.0, -5.86e-10, -3.536e-07, 1.0, -6.172e-10, -3.536e-07, 1.0, -3.116e-11, -3.536e-07, 1.0, 4.391e-08, -1.0, 0.0, 4.391e-08, -1.0, 0.0, 4.391e-08, -1.0, 0.0, 4.391e-08, -1.0, 0.0, 4.391e-08, -1.0, 0.0, 4.391e-08, -1.0, 0.0, 0.0, -3.536e-07, 1.0, 0.0, -3.536e-07, 1.0, 0.0, -3.536e-07, 1.0, 0.0, -3.536e-07, 1.0, 0.0, -3.536e-07, 1.0, 0.0, -3.536e-07, 1.0, 1.0, 0.0, 0.0, 1.0, -3.428e-07, 0.0, 1.0, -1.593e-08, 0.0, 1.0, -3.428e-07, 0.0, 1.0, -3.587e-07, 0.0, 1.0, -1.593e-08, 0.0, 4.391e-08, -1.0, -1.193e-06, 4.566e-08, -1.0, -1.193e-06, 4.392e-08, -1.0, -1.193e-06, 4.566e-08, -1.0, -1.193e-06, 4.567e-08, -1.0, -1.193e-06, 4.392e-08, -1.0, -1.193e-06, -1.0, 0.0, 0.0, -1.0, 1.123e-07, 0.0, -1.0, 5.219e-09, 0.0, -1.0, 1.123e-07, 0.0, -1.0, 1.175e-07, 0.0, -1.0, 5.219e-09, 0.0, -4.215e-08, 1.0, 0.0, -4.215e-08, 1.0, 0.0, -4.215e-08, 1.0, 0.0, -4.215e-08, 1.0, 0.0, -4.215e-08, 1.0, 0.0, -4.215e-08, 1.0, 0.0, 0.0, 4.42e-07, -1.0, -4.729e-09, 4.42e-07, -1.0, -2.514e-10, 4.42e-07, -1.0, -4.729e-09, 4.42e-07, -1.0, -4.98e-09, 4.42e-07, -1.0, -2.514e-10, 4.42e-07, -1.0, 4.349e-08, -1.0, -3.101e-07, 4.36e-08, -1.0, -3.101e-07, 4.701e-08, -1.0, -3.101e-07, 4.36e-08, -1.0, -3.101e-07, 4.712e-08, -1.0, -3.101e-07, 4.701e-08, -1.0, -3.101e-07, -1.0, -6.834e-06, 0.0, -1.0, -1.063e-06, 0.0, -1.0, -5.771e-06, 0.0, -1.0, -1.063e-06, 0.0, -1.0, 0.0, 0.0, -1.0, -5.771e-06, 0.0, -4.349e-08, 1.0, 3.101e-07, -4.349e-08, 1.0, 3.101e-07, -4.349e-08, 1.0, 3.101e-07, -4.349e-08, 1.0, 3.101e-07, -4.349e-08, 1.0, 3.101e-07, -4.349e-08, 1.0, 3.101e-07, 1.0, 0.0, 0.0, 1.0, 0.0, 0.0, 1.0, 0.0, 0.0, 1.0, 0.0, 0.0, 1.0, 0.0, 0.0, 1.0, 0.0, 0.0, 0.0, 3.757e-07, -1.0, -1.234e-09, 3.757e-07, -1.0, -6.56e-11, 3.757e-07, -1.0, -1.234e-09, 3.757e-07, -1.0, -1.3e-09, 3.757e-07, -1.0, -6.56e-11, 3.757e-07, -1.0, -1.0, 0.0, 0.0, -1.0, 2.487e-07, 0.0, -1.0, 1.156e-08, 0.0, -1.0, 2.487e-07, 0.0, -1.0, 2.603e-07, 0.0, -1.0, 1.156e-08, 0.0, 1.0, 0.0, 0.0, 1.0, -4.556e-08, 0.0, 1.0, -2.117e-09, 0.0, 1.0, -4.556e-08, 0.0, 1.0, -4.767e-08, 0.0, 1.0, -2.117e-09, 0.0, -4.215e-08, 1.0, 0.0, -4.215e-08, 1.0, 0.0, -4.215e-08, 1.0, 0.0, -4.215e-08, 1.0, 0.0, -4.215e-08, 1.0, 0.0, -4.215e-08, 1.0, 0.0, 0.0, -3.757e-07, 1.0, -5.86e-10, -3.757e-07, 1.0, -3.115e-11, -3.757e-07, 1.0, -5.86e-10, -3.757e-07, 1.0, -6.172e-10, -3.757e-07, 1.0, -3.115e-11, -3.757e-07, 1.0, 4.215e-08, -1.0, 0.0, 4.215e-08, -1.0, 0.0, 4.215e-08, -1.0, 0.0, 4.215e-08, -1.0, 0.0, 4.215e-08, -1.0, 0.0, 4.215e-08, -1.0, 0.0, 0.0, -3.536e-07, 1.0, 0.0, -3.536e-07, 1.0, 0.0, -3.536e-07, 1.0, 0.0, -3.536e-07, 1.0, 0.0, -3.536e-07, 1.0, 0.0, -3.536e-07, 1.0, 1.0, 0.0, 0.0, 1.0, 1.68e-07, 0.0, 1.0, 7.807e-09, 0.0, 1.0, 1.68e-07, 0.0, 1.0, 1.758e-07, 0.0, 1.0, 7.807e-09, 0.0, 4.215e-08, -1.0, -2.385e-06, 4.215e-08, -1.0, -8.42e-09, 4.215e-08, -1.0, -2.377e-06, 4.215e-08, -1.0, -8.42e-09, 4.215e-08, -1.0, 0.0, 4.215e-08, -1.0, -2.377e-06, -1.0, 0.0, 0.0, -1.0, -3.985e-07, 0.0, -1.0, -1.852e-08, 0.0, -1.0, -3.985e-07, 0.0, -1.0, -4.17e-07, 0.0, -1.0, -1.852e-08, 0.0, -4.215e-08, 1.0, 0.0, -4.215e-08, 1.0, 0.0, -4.215e-08, 1.0, 0.0, -4.215e-08, 1.0, 0.0, -4.215e-08, 1.0, 0.0, -4.215e-08, 1.0, 0.0, 0.0, 2.652e-07, -1.0, -1.769e-09, 2.652e-07, -1.0, -9.406e-11, 2.652e-07, -1.0, -1.769e-09, 2.652e-07, -1.0, -1.863e-09, 2.652e-07, -1.0, -9.406e-11, 2.652e-07, -1.0, 4.349e-08, -1.0, 0.0, 4.349e-08, -1.0, 0.0, 4.349e-08, -1.0, 0.0, 4.349e-08, -1.0, 0.0, 4.349e-08, -1.0, 0.0, 4.349e-08, -1.0, 0.0, -1.0, 6.834e-06, 0.0, -1.0, -4.708e-06, 0.0, -1.0, 4.708e-06, 0.0, -1.0, -4.708e-06, 0.0, -1.0, -6.834e-06, 0.0, -1.0, 4.708e-06, 0.0, -4.349e-08, 1.0, 0.0, -4.349e-08, 1.0, 0.0, -4.349e-08, 1.0, 0.0, -4.349e-08, 1.0, 0.0, -4.349e-08, 1.0, 0.0, -4.349e-08, 1.0, 0.0, 1.0, 0.0, 0.0, 1.0, 0.0, 0.0, 1.0, 0.0, 0.0, 1.0, 0.0, 0.0, 1.0, 0.0, 0.0, 1.0, 0.0, 0.0, -1.042e-08, 2.652e-07, -1.0, -3.716e-09, 2.652e-07, -1.0, -1.006e-08, 2.652e-07, -1.0, -3.716e-09, 2.652e-07, -1.0, -3.359e-09, 2.652e-07, -1.0, -1.006e-08, 2.652e-07, -1.0, -1.0, 0.0, 0.0, -1.0, 8.166e-08, 0.0, -1.0, 3.795e-09, 0.0, -1.0, 8.166e-08, 0.0, -1.0, 8.545e-08, 0.0, -1.0, 3.795e-09, 0.0, 1.0, 0.0, 0.0, 1.0, -3.122e-07, 0.0, 1.0, -1.451e-08, 0.0, 1.0, -3.122e-07, 0.0, 1.0, -3.267e-07, 0.0, 1.0, -1.451e-08, 0.0, -3.513e-08, 1.0, 0.0, -3.513e-08, 1.0, 0.0, -3.513e-08, 1.0, 0.0, -3.513e-08, 1.0, 0.0, -3.513e-08, 1.0, 0.0, -3.513e-08, 1.0, 0.0, 1.042e-08, -3.536e-07, 1.0, -9.172e-09, -3.536e-07, 1.0, 9.378e-09, -3.536e-07, 1.0, -9.172e-09, -3.536e-07, 1.0, -1.021e-08, -3.536e-07, 1.0, 9.378e-09, -3.536e-07, 1.0, 5.62e-08, -1.0, 0.0, 5.62e-08, -1.0, 0.0, 5.62e-08, -1.0, 0.0, 5.62e-08, -1.0, 0.0, 5.62e-08, -1.0, 0.0, 5.62e-08, -1.0, 0.0, 0.0, -5.304e-07, 1.0, 0.0, -5.304e-07, 1.0, 0.0, -5.304e-07, 1.0, 0.0, -5.304e-07, 1.0, 0.0, -5.304e-07, 1.0, 0.0, -5.304e-07, 1.0, 1.0, 9.379e-07, 0.0, 1.0, -4.266e-07, 0.0, 1.0, 8.745e-07, 0.0, 1.0, -4.266e-07, 0.0, 1.0, -4.9e-07, 0.0, 1.0, 8.745e-07, 0.0, 5.62e-08, -1.0, 0.0, 5.62e-08, -1.0, 0.0, 5.62e-08, -1.0, 0.0, 5.62e-08, -1.0, 0.0, 5.62e-08, -1.0, 0.0, 5.62e-08, -1.0, 0.0, -1.0, 0.0, 0.0, -1.0, 1.225e-07, 0.0, -1.0, 5.692e-09, 0.0, -1.0, 1.225e-07, 0.0, -1.0, 1.282e-07, 0.0, -1.0, 5.692e-09, 0.0, -4.215e-08, 1.0, 0.0, -4.215e-08, 1.0, 0.0, -4.215e-08, 1.0, 0.0, -4.215e-08, 1.0, 0.0, -4.215e-08, 1.0, 0.0, -4.215e-08, 1.0, 0.0, -2.084e-08, 5.304e-07, -1.0, 8.236e-09, 5.304e-07, -1.0, -1.929e-08, 5.304e-07, -1.0, 8.236e-09, 5.304e-07, -1.0, 9.781e-09, 5.304e-07, -1.0, -1.929e-08, 5.304e-07, -1.0, 5.799e-08, -1.0, 0.0, 5.799e-08, -1.0, -1.794e-08, 5.799e-08, -1.0, -6.022e-07, 5.799e-08, -1.0, -1.794e-08, 5.799e-08, -1.0, -6.201e-07, 5.799e-08, -1.0, -6.022e-07, -1.0, 0.0, 0.0, -1.0, 0.0, 0.0, -1.0, 0.0, 0.0, -1.0, 0.0, 0.0, -1.0, 0.0, 0.0, -1.0, 0.0, 0.0, -5.799e-08, 1.0, 0.0, -5.799e-08, 1.0, 1.794e-08, -5.799e-08, 1.0, 6.022e-07, -5.799e-08, 1.0, 1.794e-08, -5.799e-08, 1.0, 6.201e-07, -5.799e-08, 1.0, 6.022e-07, 1.0, 0.0, 0.0, 1.0, 0.0, 0.0, 1.0, 0.0, 0.0, 1.0, 0.0, 0.0, 1.0, 0.0, 0.0, 1.0, 0.0, 0.0, -1.042e-08, 3.536e-07, -1.0, -7.865e-09, 3.536e-07, -1.0, -1.028e-08, 3.536e-07, -1.0, -7.865e-09, 3.536e-07, -1.0, -7.729e-09, 3.536e-07, -1.0, -1.028e-08, 3.536e-07, -1.0, -1.0, -9.379e-07, 0.0, -1.0, 7.764e-07, 0.0, -1.0, -8.582e-07, 0.0, -1.0, 7.764e-07, 0.0, -1.0, 8.56e-07, 0.0, -1.0, -8.582e-07, 0.0, 1.0, -1.876e-06, 0.0, 1.0, 6.03e-07, 0.0, 1.0, -1.761e-06, 0.0, 1.0, 6.03e-07, 0.0, 1.0, 7.182e-07, 0.0, 1.0, -1.761e-06, 0.0, -4.391e-08, 1.0, 0.0, -4.391e-08, 1.0, 0.0, -4.391e-08, 1.0, 0.0, -4.391e-08, 1.0, 0.0, -4.391e-08, 1.0, 0.0, -4.391e-08, 1.0, 0.0, 0.0, -4.42e-07, 1.0, 5.191e-09, -4.42e-07, 1.0, 2.76e-10, -4.42e-07, 1.0, 5.191e-09, -4.42e-07, 1.0, 5.467e-09, -4.42e-07, 1.0, 2.76e-10, -4.42e-07, 1.0, 4.215e-08, -1.0, 0.0, 4.215e-08, -1.0, 0.0, 4.215e-08, -1.0, 0.0, 4.215e-08, -1.0, 0.0, 4.215e-08, -1.0, 0.0, 4.215e-08, -1.0, 0.0, 0.0, -3.536e-07, 1.0, 0.0, -3.536e-07, 1.0, 0.0, -3.536e-07, 1.0, 0.0, -3.536e-07, 1.0, 0.0, -3.536e-07, 1.0, 0.0, -3.536e-07, 1.0, 1.0, -1.876e-06, 0.0, 1.0, 8.243e-07, 0.0, 1.0, -1.75e-06, 0.0, 1.0, 8.243e-07, 0.0, 1.0, 9.497e-07, 0.0, 1.0, -1.75e-06, 0.0, 4.215e-08, -1.0, 0.0, 4.215e-08, -1.0, 0.0, 4.215e-08, -1.0, 0.0, 4.215e-08, -1.0, 0.0, 4.215e-08, -1.0, 0.0, 4.215e-08, -1.0, 0.0, -1.0, -9.379e-07, 0.0, -1.0, 6.128e-07, 0.0, -1.0, -8.658e-07, 0.0, -1.0, 6.128e-07, 0.0, -1.0, 6.848e-07, 0.0, -1.0, -8.658e-07, 0.0, -4.391e-08, 1.0, 0.0, -4.391e-08, 1.0, 0.0, -4.391e-08, 1.0, 0.0, -4.391e-08, 1.0, 0.0, -4.391e-08, 1.0, 0.0, -4.391e-08, 1.0, 0.0, 0.0, 3.536e-07, -1.0, 1.191e-08, 3.536e-07, -1.0, 6.333e-10, 3.536e-07, -1.0, 1.191e-08, 3.536e-07, -1.0, 1.255e-08, 3.536e-07, -1.0, 6.333e-10, 3.536e-07, -1.0, 4.349e-08, -1.0, -3.101e-07, 4.349e-08, -1.0, -3.19e-07, 4.349e-08, -1.0, -6.111e-07, 4.349e-08, -1.0, -3.19e-07, 4.349e-08, -1.0, -6.201e-07, 4.349e-08, -1.0, -6.111e-07, -1.0, 0.0, 0.0, -1.0, 0.0, 0.0, -1.0, 0.0, 0.0, -1.0, 0.0, 0.0, -1.0, 0.0, 0.0, -1.0, 0.0, 0.0, -4.712e-08, 1.0, 3.101e-07, -4.712e-08, 1.0, 3.101e-07, -4.712e-08, 1.0, 3.101e-07, -4.712e-08, 1.0, 3.101e-07, -4.712e-08, 1.0, 3.101e-07, -4.712e-08, 1.0, 3.101e-07, 1.0, 0.0, 0.0, 1.0, 0.0, 0.0, 1.0, 0.0, 0.0, 1.0, 0.0, 0.0, 1.0, 0.0, 0.0, 1.0, 0.0, 0.0, 0.0, 2.652e-07, -1.0, -6.369e-10, 2.652e-07, -1.0, -3.386e-11, 2.652e-07, -1.0, -6.369e-10, 2.652e-07, -1.0, -6.708e-10, 2.652e-07, -1.0, -3.386e-11, 2.652e-07, -1.0, -1.0, 0.0, 0.0, -1.0, -2.298e-07, 0.0, -1.0, -1.068e-08, 0.0, -1.0, -2.298e-07, 0.0, -1.0, -2.405e-07, 0.0, -1.0, -1.068e-08, 0.0, 1.0, 0.0, 0.0, 1.0, -6.769e-10, 0.0, 1.0, -3.146e-11, 0.0, 1.0, -6.769e-10, 0.0, 1.0, -7.084e-10, 0.0, 1.0, -3.146e-11, 0.0, -4.215e-08, 1.0, 0.0, -4.215e-08, 1.0, 0.0, -4.215e-08, 1.0, 0.0, -4.215e-08, 1.0, 0.0, -4.215e-08, 1.0, 0.0, -4.215e-08, 1.0, 0.0, 0.0, -3.536e-07, 1.0, -1.744e-09, -3.536e-07, 1.0, -9.273e-11, -3.536e-07, 1.0, -1.744e-09, -3.536e-07, 1.0, -1.837e-09, -3.536e-07, 1.0, -9.273e-11, -3.536e-07, 1.0, 4.391e-08, -1.0, 0.0, 4.391e-08, -1.0, 0.0, 4.391e-08, -1.0, 0.0, 4.391e-08, -1.0, 0.0, 4.391e-08, -1.0, 0.0, 4.391e-08, -1.0, 0.0, 0.0, -3.536e-07, 1.0, 0.0, -3.536e-07, 1.0, 0.0, -3.536e-07, 1.0, 0.0, -3.536e-07, 1.0, 0.0, -3.536e-07, 1.0, 0.0, -3.536e-07, 1.0, 1.0, 0.0, 0.0, 1.0, -6.769e-10, 0.0, 1.0, -3.146e-11, 0.0, 1.0, -6.769e-10, 0.0, 1.0, -7.084e-10, 0.0, 1.0, -3.146e-11, 0.0, 4.391e-08, -1.0, 0.0, 4.391e-08, -1.0, 0.0, 4.391e-08, -1.0, 0.0, 4.391e-08, -1.0, 0.0, 4.391e-08, -1.0, 0.0, 4.391e-08, -1.0, 0.0, -1.0, 0.0, 0.0, -1.0, -2.298e-07, 0.0, -1.0, -1.068e-08, 0.0, -1.0, -2.298e-07, 0.0, -1.0, -2.405e-07, 0.0, -1.0, -1.068e-08, 0.0, -4.215e-08, 1.0, 0.0, -4.215e-08, 1.0, 0.0, -4.215e-08, 1.0, 0.0, -4.215e-08, 1.0, 0.0, -4.215e-08, 1.0, 0.0, -4.215e-08, 1.0, 0.0, -2.084e-08, 3.536e-07, -1.0, 5.586e-09, 3.536e-07, -1.0, -1.943e-08, 3.536e-07, -1.0, 5.586e-09, 3.536e-07, -1.0, 6.991e-09, 3.536e-07, -1.0, -1.943e-08, 3.536e-07, -1.0, 4.53e-08, -1.0, -3.101e-07, 4.536e-08, -1.0, -3.123e-07, 4.706e-08, -1.0, -3.853e-07, 4.536e-08, -1.0, -3.123e-07, 4.712e-08, -1.0, -3.876e-07, 4.706e-08, -1.0, -3.853e-07, -1.0, 0.0, 0.0, -1.0, 0.0, 0.0, -1.0, 0.0, 0.0, -1.0, 0.0, 0.0, -1.0, 0.0, 0.0, -1.0, 0.0, 0.0, -3.624e-08, 1.0, 3.101e-07, -3.624e-08, 1.0, 3.101e-07, -3.624e-08, 1.0, 3.101e-07, -3.624e-08, 1.0, 3.101e-07, -3.624e-08, 1.0, 3.101e-07, -3.624e-08, 1.0, 3.101e-07, 1.0, 0.0, 0.0, 1.0, 0.0, 0.0, 1.0, 0.0, 0.0, 1.0, 0.0, 0.0, 1.0, 0.0, 0.0, 1.0, 0.0, 0.0, 0.0, 4.42e-07, -1.0, 2.554e-09, 4.42e-07, -1.0, 1.358e-10, 4.42e-07, -1.0, 2.554e-09, 4.42e-07, -1.0, 2.69e-09, 4.42e-07, -1.0, 1.358e-10, 4.42e-07, -1.0, -1.0, 0.0, 0.0, -1.0, 6.863e-07, 0.0, -1.0, 3.189e-08, 0.0, -1.0, 6.863e-07, 0.0, -1.0, 7.182e-07, 0.0, -1.0, 3.189e-08, 0.0, 1.0, 0.0, 0.0, 1.0, -7.822e-08, 0.0, 1.0, -3.635e-09, 0.0, 1.0, -7.822e-08, 0.0, 1.0, -8.186e-08, 0.0, 1.0, -3.635e-09, 0.0, -4.215e-08, 1.0, 0.0, -4.215e-08, 1.0, 0.0, -4.215e-08, 1.0, 0.0, -4.215e-08, 1.0, 0.0, -4.215e-08, 1.0, 0.0, -4.215e-08, 1.0, 0.0, -1.042e-08, -4.42e-07, 1.0, 7.623e-09, -4.42e-07, 1.0, -9.46e-09, -4.42e-07, 1.0, 7.623e-09, -4.42e-07, 1.0, 8.582e-09, -4.42e-07, 1.0, -9.46e-09, -4.42e-07, 1.0, 4.215e-08, -1.0, 0.0, 4.215e-08, -1.0, -2.377e-06, 4.215e-08, -1.0, -8.42e-09, 4.215e-08, -1.0, -2.377e-06, 4.215e-08, -1.0, -2.385e-06, 4.215e-08, -1.0, -8.42e-09])] * 3)])
me_metal_pile_physics = bpy.data.meshes.new('metal_pile_physics')
me_metal_pile_physics.from_pydata([(79.5, -17.0, 9.0), (-75.75, 24.5, 9.0), (-75.75, -17.0, 9.0), (79.5, 24.5, 9.0), (79.5, -17.0, -17.0), (-75.75, -17.0, -17.0), (-75.75, 24.5, -17.0), (79.5, 24.5, -17.0), (73.5, 4.0, 9.0), (-62.25, 4.0, 17.0), (-62.25, 4.0, 9.0), (73.5, 4.0, 17.0), (73.5, 16.5, 9.0), (73.5, 16.5, 17.0), (-62.25, 16.5, 17.0), (-62.25, 16.5, 9.0), (67.75, -17.0, -9.5), (67.75, -17.0, -17.0), (-68.0, -17.0, -9.5), (-68.0, -17.0, -17.0), (67.75, -24.5, -9.5), (-68.0, -24.5, -9.5), (-68.0, -24.5, -17.0), (67.75, -24.5, -17.0), (-75.75, 5.0, -17.0), (-87.0, 5.0, 8.75), (-87.0, 5.0, -17.0), (-75.75, 5.0, 8.75), (-75.75, 20.5, -17.0), (-87.0, 20.5, -17.0), (-75.75, 20.5, 8.75), (-87.0, 20.5, 8.75), (79.5, -13.0, -17.0), (87.0, -13.0, -2.0), (79.5, -13.0, -2.0), (87.0, -13.0, -17.0), (79.5, 1.5, -17.0), (87.0, 1.5, -17.0), (79.5, 1.5, -2.0), (87.0, 1.5, -2.0)], [], [(0, 1, 2), (0, 3, 1), (0, 2, 4), (2, 5, 4), (5, 2, 6), (6, 2, 1), (4, 7, 0), (7, 3, 0), (4, 5, 7), (3, 7, 1), (1, 7, 6), (5, 6, 7), (8, 9, 10), (8, 11, 9), (8, 12, 11), (12, 13, 11), (13, 14, 11), (14, 9, 11), (8, 10, 15), (8, 15, 12), (13, 12, 14), (14, 12, 15), (15, 10, 14), (14, 10, 9), (16, 17, 18), (18, 17, 19), (18, 20, 16), (18, 21, 20), (18, 19, 21), (21, 19, 22), (16, 20, 17), (20, 23, 17), (19, 17, 23), (19, 23, 22), (21, 23, 20), (21, 22, 23), (24, 25, 26), (24, 27, 25), (24, 26, 28), (28, 26, 29), (24, 28, 27), (28, 30, 27), (26, 25, 29), (29, 25, 31), (27, 31, 25), (27, 30, 31), (28, 29, 30), (30, 29, 31), (32, 33, 34), (32, 35, 33), (32, 36, 35), (35, 36, 37), (36, 32, 38), (38, 32, 34), (36, 38, 37), (37, 38, 39), (34, 33, 38), (33, 39, 38), (37, 39, 35), (39, 33, 35)])
me_metal_pile_physics.polygons.foreach_set('use_smooth', [True] * 60)
_uv = me_metal_pile_physics.uv_layers.new(name='UVMap')
_uv.uv.foreach_set('vector', [0.0, 0.0, 0.0, 0.0, 0.0, 0.0, 0.0, 0.0, 0.0, 0.0, 0.0, 0.0, 0.0, 0.0, 0.0, 0.0, 0.0, 0.0, 0.0, 0.0, 0.0, 0.0, 0.0, 0.0, 0.0, 0.0, 0.0, 0.0, 0.0, 0.0, 0.0, 0.0, 0.0, 0.0, 0.0, 0.0, 0.0, 0.0, 0.0, 0.0, 0.0, 0.0, 0.0, 0.0, 0.0, 0.0, 0.0, 0.0, 0.0, 0.0, 0.0, 0.0, 0.0, 0.0, 0.0, 0.0, 0.0, 0.0, 0.0, 0.0, 0.0, 0.0, 0.0, 0.0, 0.0, 0.0, 0.0, 0.0, 0.0, 0.0, 0.0, 0.0, 0.0, 0.0, 0.0, 0.0, 0.0, 0.0, 0.0, 0.0, 0.0, 0.0, 0.0, 0.0, 0.0, 0.0, 0.0, 0.0, 0.0, 0.0, 0.0, 0.0, 0.0, 0.0, 0.0, 0.0, 0.0, 0.0, 0.0, 0.0, 0.0, 0.0, 0.0, 0.0, 0.0, 0.0, 0.0, 0.0, 0.0, 0.0, 0.0, 0.0, 0.0, 0.0, 0.0, 0.0, 0.0, 0.0, 0.0, 0.0, 0.0, 0.0, 0.0, 0.0, 0.0, 0.0, 0.0, 0.0, 0.0, 0.0, 0.0, 0.0, 0.0, 0.0, 0.0, 0.0, 0.0, 0.0, 0.0, 0.0, 0.0, 0.0, 0.0, 0.0, 0.0, 0.0, 0.0, 0.0, 0.0, 0.0, 0.0, 0.0, 0.0, 0.0, 0.0, 0.0, 0.0, 0.0, 0.0, 0.0, 0.0, 0.0, 0.0, 0.0, 0.0, 0.0, 0.0, 0.0, 0.0, 0.0, 0.0, 0.0, 0.0, 0.0, 0.0, 0.0, 0.0, 0.0, 0.0, 0.0, 0.0, 0.0, 0.0, 0.0, 0.0, 0.0, 0.0, 0.0, 0.0, 0.0, 0.0, 0.0, 0.0, 0.0, 0.0, 0.0, 0.0, 0.0, 0.0, 0.0, 0.0, 0.0, 0.0, 0.0, 0.0, 0.0, 0.0, 0.0, 0.0, 0.0, 0.0, 0.0, 0.0, 0.0, 0.0, 0.0, 0.0, 0.0, 0.0, 0.0, 0.0, 0.0, 0.0, 0.0, 0.0, 0.0, 0.0, 0.0, 0.0, 0.0, 0.0, 0.0, 0.0, 0.0, 0.0, 0.0, 0.0, 0.0, 0.0, 0.0, 0.0, 0.0, 0.0, 0.0, 0.0, 0.0, 0.0, 0.0, 0.0, 0.0, 0.0, 0.0, 0.0, 0.0, 0.0, 0.0, 0.0, 0.0, 0.0, 0.0, 0.0, 0.0, 0.0, 0.0, 0.0, 0.0, 0.0, 0.0, 0.0, 0.0, 0.0, 0.0, 0.0, 0.0, 0.0, 0.0, 0.0, 0.0, 0.0, 0.0, 0.0, 0.0, 0.0, 0.0, 0.0, 0.0, 0.0, 0.0, 0.0, 0.0, 0.0, 0.0, 0.0, 0.0, 0.0, 0.0, 0.0, 0.0, 0.0, 0.0, 0.0, 0.0, 0.0, 0.0, 0.0, 0.0, 0.0, 0.0, 0.0, 0.0, 0.0, 0.0, 0.0, 0.0, 0.0, 0.0, 0.0, 0.0, 0.0, 0.0, 0.0, 0.0, 0.0, 0.0, 0.0, 0.0, 0.0, 0.0, 0.0, 0.0, 0.0, 0.0, 0.0, 0.0, 0.0, 0.0, 0.0, 0.0, 0.0, 0.0, 0.0, 0.0, 0.0, 0.0, 0.0, 0.0, 0.0, 0.0, 0.0, 0.0, 0.0, 0.0, 0.0, 0.0, 0.0, 0.0, 0.0, 0.0, 0.0, 0.0])
me_metal_pile_physics.materials.append(mat_phy)
me_metal_pile_physics.use_remesh_fix_poles = True
me_metal_pile_physics.use_remesh_preserve_attributes = False
me_metal_pile_physics.use_mirror_vertex_groups = False
me_metal_pile_physics.update()
me_metal_pile_physics.normals_split_custom_set([tuple(v) for v in zip(*[iter([0.2952, -0.9423, 0.1578, -0.5296, -0.8453, -0.0708, 0.765, -0.6106, -0.2046, 0.2952, -0.9423, 0.1578, -0.5256, -0.839, 0.1405, -0.5296, -0.8453, -0.0708, 0.2952, -0.9423, 0.1578, 0.765, -0.6106, -0.2046, 0.7774, 0.6204, 0.1039, 0.765, -0.6106, -0.2046, 0.298, 0.9512, -0.07975, 0.7774, 0.6204, 0.1039, 0.298, 0.9512, -0.07975, 0.765, -0.6106, -0.2046, -0.5108, 0.8152, -0.2731, -0.5108, 0.8152, -0.2731, 0.765, -0.6106, -0.2046, -0.5296, -0.8453, -0.0708, 0.7774, 0.6204, 0.1039, -0.5256, 0.839, 0.1405, 0.2952, -0.9423, 0.1578, -0.5256, 0.839, 0.1405, -0.5256, -0.839, 0.1405, 0.2952, -0.9423, 0.1578, 0.7774, 0.6204, 0.1039, 0.298, 0.9512, -0.07975, -0.5256, 0.839, 0.1405, -0.5256, -0.839, 0.1405, -0.5256, 0.839, 0.1405, -0.5296, -0.8453, -0.0708, -0.5296, -0.8453, -0.0708, -0.5256, 0.839, 0.1405, -0.5108, 0.8152, -0.2731, 0.298, 0.9512, -0.07975, -0.5108, 0.8152, -0.2731, -0.5256, 0.839, 0.1405, 0.5389, 0.842, 0.02477, 0.7875, -0.6152, -0.03621, 0.5364, 0.8382, -0.09882, 0.5389, 0.842, 0.02477, 0.3043, -0.9509, 0.05603, 0.7875, -0.6152, -0.03621, 0.5389, 0.842, 0.02477, -0.7859, 0.6141, 0.07237, 0.3043, -0.9509, 0.05603, -0.7859, 0.6141, 0.07237, -0.5384, -0.8412, 0.04962, 0.3043, -0.9509, 0.05603, -0.5384, -0.8412, 0.04962, -0.5384, -0.8412, -0.04963, 0.3043, -0.9509, 0.05603, -0.5384, -0.8412, -0.04963, 0.7875, -0.6152, -0.03621, 0.3043, -0.9509, 0.05603, 0.5389, 0.842, 0.02477, 0.5364, 0.8382, -0.09882, -0.3046, 0.9521, -0.02811, 0.5389, 0.842, 0.02477, -0.3046, 0.9521, -0.02811, -0.7859, 0.6141, 0.07237, -0.5384, -0.8412, 0.04962, -0.7859, 0.6141, 0.07237, -0.5384, -0.8412, -0.04963, -0.5384, -0.8412, -0.04963, -0.7859, 0.6141, 0.07237, -0.3046, 0.9521, -0.02811, -0.3046, 0.9521, -0.02811, 0.5364, 0.8382, -0.09882, -0.5384, -0.8412, -0.04963, -0.5384, -0.8412, -0.04963, 0.5364, 0.8382, -0.09882, 0.7875, -0.6152, -0.03621, -0.7065, -0.7066, 0.03901, -0.8933, 0.4467, 0.0493, -0.707, -0.707, -0.01951, -0.707, -0.707, -0.01951, -0.8933, 0.4467, 0.0493, -0.4467, 0.8933, -0.04937, -0.707, -0.707, -0.01951, 0.4467, -0.8933, 0.04936, -0.7065, -0.7066, 0.03901, -0.707, -0.707, -0.01951, 0.8933, -0.4468, -0.04939, 0.4467, -0.8933, 0.04936, -0.707, -0.707, -0.01951, -0.4467, 0.8933, -0.04937, 0.8933, -0.4468, -0.04939, 0.8933, -0.4468, -0.04939, -0.4467, 0.8933, -0.04937, 0.7066, 0.7065, -0.03901, -0.7065, -0.7066, 0.03901, 0.4467, -0.8933, 0.04936, -0.8933, 0.4467, 0.0493, 0.4467, -0.8933, 0.04936, 0.707, 0.707, 0.01956, -0.8933, 0.4467, 0.0493, -0.4467, 0.8933, -0.04937, -0.8933, 0.4467, 0.0493, 0.707, 0.707, 0.01956, -0.4467, 0.8933, -0.04937, 0.707, 0.707, 0.01956, 0.7066, 0.7065, -0.03901, 0.8933, -0.4468, -0.04939, 0.707, 0.707, 0.01956, 0.4467, -0.8933, 0.04936, 0.8933, -0.4468, -0.04939, 0.7066, 0.7065, -0.03901, 0.707, 0.707, 0.01956, 0.7993, 0.2407, 0.5506, 0.5784, -0.1741, -0.7969, 0.4796, 0.5774, -0.6608, 0.7993, 0.2407, 0.5506, 0.3156, -0.3799, 0.8695, 0.5784, -0.1741, -0.7969, 0.7993, 0.2407, 0.5506, 0.4796, 0.5774, -0.6608, -0.3155, 0.3799, 0.8696, -0.3155, 0.3799, 0.8696, 0.4796, 0.5774, -0.6608, -0.5784, 0.1741, -0.797, 0.7993, 0.2407, 0.5506, -0.3155, 0.3799, 0.8696, 0.3156, -0.3799, 0.8695, -0.3155, 0.3799, 0.8696, -0.7993, -0.2405, 0.5507, 0.3156, -0.3799, 0.8695, 0.4796, 0.5774, -0.6608, 0.5784, -0.1741, -0.7969, -0.5784, 0.1741, -0.797, -0.5784, 0.1741, -0.797, 0.5784, -0.1741, -0.7969, -0.4796, -0.5774, -0.6608, 0.3156, -0.3799, 0.8695, -0.4796, -0.5774, -0.6608, 0.5784, -0.1741, -0.7969, 0.3156, -0.3799, 0.8695, -0.7993, -0.2405, 0.5507, -0.4796, -0.5774, -0.6608, -0.3155, 0.3799, 0.8696, -0.5784, 0.1741, -0.797, -0.7993, -0.2405, 0.5507, -0.7993, -0.2405, 0.5507, -0.5784, 0.1741, -0.797, -0.4796, -0.5774, -0.6608, 0.4485, 0.2168, -0.8671, 0.5904, -0.5707, 0.5707, 0.4199, -0.4059, -0.8117, 0.4485, 0.2168, -0.8671, 0.2253, 0.4357, 0.8714, 0.5904, -0.5707, 0.5707, 0.4485, 0.2168, -0.8671, -0.3435, 0.6641, -0.6641, 0.2253, 0.4357, 0.8714, 0.2253, 0.4357, 0.8714, -0.3435, 0.6641, -0.6641, -0.6791, 0.3283, 0.6565, -0.3435, 0.6641, -0.6641, 0.4485, 0.2168, -0.8671, -0.4199, -0.4059, -0.8118, -0.4199, -0.4059, -0.8118, 0.4485, 0.2168, -0.8671, 0.4199, -0.4059, -0.8117, -0.3435, 0.6641, -0.6641, -0.4199, -0.4059, -0.8118, -0.6791, 0.3283, 0.6565, -0.6791, 0.3283, 0.6565, -0.4199, -0.4059, -0.8118, -0.2434, -0.2352, 0.941, 0.4199, -0.4059, -0.8117, 0.5904, -0.5707, 0.5707, -0.4199, -0.4059, -0.8118, 0.5904, -0.5707, 0.5707, -0.2434, -0.2352, 0.941, -0.4199, -0.4059, -0.8118, -0.6791, 0.3283, 0.6565, -0.2434, -0.2352, 0.941, 0.2253, 0.4357, 0.8714, -0.2434, -0.2352, 0.941, 0.5904, -0.5707, 0.5707, 0.2253, 0.4357, 0.8714])] * 3)])
arm_metal_pile_qc_skeleton = bpy.data.armatures.new('metal_pile.qc_skeleton')  # bones are not reproduced

# ---- objects
ob_metal_pile_qc_skeleton = bpy.data.objects.new('metal_pile.qc_skeleton', arm_metal_pile_qc_skeleton)
ob_metal_pile_reference = bpy.data.objects.new('metal_pile_reference', me_metal_pile_reference)
ob_metal_pile_physics = bpy.data.objects.new('metal_pile_physics', me_metal_pile_physics)

# ---- transforms, parenting, visibility, modifiers, constraints
ob_metal_pile_qc_skeleton.location = (0.0, 0.0, 0.0)
ob_metal_pile_qc_skeleton.show_in_front = True
ob_metal_pile_qc_skeleton.lineart.crease_threshold = 0.0
ob_metal_pile_reference.parent = ob_metal_pile_qc_skeleton
ob_metal_pile_reference.location = (0.0, 0.0, 0.0)
ob_metal_pile_reference.lineart.crease_threshold = 0.0
_vg = ob_metal_pile_reference.vertex_groups.new(name='static_prop')
_vg.add([0, 1, 2, 3, 4, 5, 6, 7, 8, 9, 10, 11, 12, 13, 14, 15, 16, 17, 18, 19, 20, 21, 22, 23, 24, 25, 26, 27, 28, 29, 30, 31, 32, 33, 34, 35, 36, 37, 38, 39, 40, 41, 42, 43, 44, 45, 46, 47, 48, 49, 50, 51, 52, 53, 54, 55, 56, 57, 58, 59, 60, 61, 62, 63, 64, 65, 66, 67, 68, 69, 70, 71, 72, 73, 74, 75, 76, 77, 78, 79, 80, 81, 82, 83, 84, 85, 86, 87, 88, 89, 90, 91, 92, 93, 94, 95, 96, 97, 98, 99, 100, 101, 102, 103, 104, 105, 106, 107, 108, 109, 110, 111, 112, 113, 114, 115, 116, 117, 118, 119, 120, 121, 122, 123, 124, 125, 126, 127, 128, 129, 130, 131, 132, 133, 134, 135, 136, 137, 138, 139, 140, 141, 142, 143, 144, 145, 146, 147, 148, 149, 150, 151, 152, 153, 154, 155, 156, 157, 158, 159, 160, 161, 162, 163, 164, 165, 166, 167, 168, 169, 170, 171, 172, 173, 174, 175, 176, 177, 178, 179, 180, 181, 182, 183, 184, 185, 186, 187, 188, 189, 190, 191, 192, 193, 194, 195, 196, 197, 198, 199, 200, 201, 202, 203, 204, 205, 206, 207, 208, 209, 210, 211, 212, 213, 214, 215, 216, 217, 218, 219, 220, 221, 222, 223, 224, 225, 226, 227, 228, 229, 230, 231, 232, 233, 234, 235, 236, 237, 238, 239, 240, 241, 242, 243, 244, 245, 246, 247, 248, 249, 250, 251, 252, 253, 254, 255, 256, 257, 258, 259, 260, 261, 262, 263, 264, 265, 266, 267, 268, 269, 270, 271, 272, 273, 274, 275, 276, 277, 278, 279, 280, 281, 282, 283, 284, 285, 286, 287, 288, 289, 290, 291, 292, 293, 294, 295, 296, 297, 298, 299, 300, 301, 302, 303, 304, 305, 306, 307, 308, 309, 310, 311], 1.0, 'REPLACE')
_m = ob_metal_pile_reference.modifiers.new('Armature', 'ARMATURE')
_m.object = ob_metal_pile_qc_skeleton
ob_metal_pile_physics.parent = ob_metal_pile_qc_skeleton
ob_metal_pile_physics.location = (0.0, 0.0, 0.0)
ob_metal_pile_physics.display_type = 'SOLID'
ob_metal_pile_physics.show_wire = True
ob_metal_pile_physics.lineart.crease_threshold = 0.0
_vg = ob_metal_pile_physics.vertex_groups.new(name='static_prop')
_vg.add([0, 1, 2, 3, 4, 5, 6, 7, 8, 9, 10, 11, 12, 13, 14, 15, 16, 17, 18, 19, 20, 21, 22, 23, 24, 25, 26, 27, 28, 29, 30, 31, 32, 33, 34, 35, 36, 37, 38, 39], 1.0, 'REPLACE')
_m = ob_metal_pile_physics.modifiers.new('Armature', 'ARMATURE')
_m.object = ob_metal_pile_qc_skeleton

# ---- collection membership
scene.collection.objects.link(ob_metal_pile_qc_skeleton)
scene.collection.objects.link(ob_metal_pile_reference)
scene.collection.objects.link(ob_metal_pile_physics)
col_metal_pile.objects.link(ob_metal_pile_qc_skeleton)
col_metal_pile.objects.link(ob_metal_pile_reference)
col_metal_pile.objects.link(ob_metal_pile_physics)

# ---- scene / render settings (as saved in the file)
scene.frame_start = 1; scene.frame_end = 250; scene.frame_set(0)
scene.render.engine = 'BLENDER_EEVEE_NEXT'
scene.cycles.use_denoising = False
scene.cycles.samples = 128
scene.cycles.sampling_pattern = 'TABULATED_SOBOL'
scene.cycles.use_adaptive_sampling = False
scene.cycles.use_light_tree = False
scene.view_settings.view_transform = 'Filmic'
bpy.context.view_layer.update()

# ---- added for rendering (the .blend has no active camera and no usable light): camera, sun + grey world if the file has none
cam_auto = bpy.data.cameras.new('AutoCamera')
cam_auto.lens = 50.0
cam_auto.sensor_width = 36.0
cam_auto.clip_end = 2987.46
ob_auto_camera = bpy.data.objects.new('AutoCamera', cam_auto)
scene.collection.objects.link(ob_auto_camera)
ob_auto_camera.location = (170.227, -204.272, 136.181)
ob_auto_camera.rotation_euler = (1.09748, -7.21219e-08, 0.694738)
scene.camera = ob_auto_camera
light_auto_sun = bpy.data.lights.new('AutoSun', 'SUN')
light_auto_sun.energy = 3.0
light_auto_sun.angle = 0.0523599
ob_auto_sun = bpy.data.objects.new('AutoSun', light_auto_sun)
scene.collection.objects.link(ob_auto_sun)
ob_auto_sun.rotation_euler = (0.872665, 0.174533, 0.523599)
if scene.world is None:
    world_auto = bpy.data.worlds.new('AutoWorld')
    world_auto.color = (0.3, 0.3, 0.3)
    scene.world = world_auto
bpy.context.view_layer.update()
